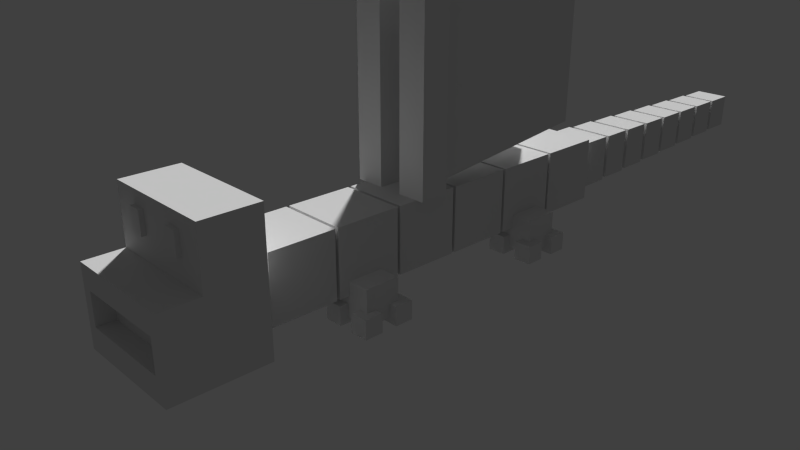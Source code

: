 # Source: mobpack_dragon_blender.blend  (saved by Blender 2.69.0; exported with 4.5.12 LTS)
import bpy
from mathutils import Matrix  # noqa: F401  (used for matrix-valued properties, if any)

bpy.ops.wm.read_factory_settings(use_empty=True)
scene = bpy.context.scene
scene.name = 'Scene'

# ---- collections
col_collection_1 = bpy.data.collections.new('Collection 1'); scene.collection.children.link(col_collection_1)
col_collection_2 = bpy.data.collections.new('Collection 2'); scene.collection.children.link(col_collection_2)

# ---- materials (node trees are filled in below, after node groups)
mat_material_002 = bpy.data.materials.new('Material.002')
mat_material_002.alpha_threshold = 0.0
mat_material_002.use_transparent_shadow = False
mat_material_002.roughness = 0.5
mat_material_002.line_color = (0.0, 0.0, 0.0, 1.0)
mat_material_001 = bpy.data.materials.new('Material.001')
mat_material_001.alpha_threshold = 0.0
mat_material_001.use_transparent_shadow = False
mat_material_001.roughness = 0.5
mat_material_001.line_color = (0.0, 0.0, 0.0, 1.0)

# ---- material node trees

# ---- world
world_world = bpy.data.worlds.new('World'); scene.world = world_world
world_world.color = (0.05088, 0.05088, 0.05088)
world_world.use_sun_shadow = False
world_world.sun_shadow_jitter_overblur = 0.0
world_world.cycles.sampling_method = 'MANUAL'
world_world.cycles.sample_map_resolution = 256

# ---- cameras
cam_camera = bpy.data.cameras.new('Camera')
cam_camera.clip_end = 100.0
cam_camera.lens = 35.0
cam_camera.sensor_width = 32.0
cam_camera.sensor_height = 18.0
cam_camera.ortho_scale = 7.314
cam_camera.dof.focus_distance = 0.0
cam_camera.dof.aperture_fstop = 128.0

# ---- meshes
me_cube_027 = bpy.data.meshes.new('Cube.027')
me_cube_027.from_pydata([(-1.0, -1.0, -1.0), (-1.0, 1.0, -1.0), (0.5228, 1.0, -1.0), (0.5228, -1.0, -1.0), (-1.0, -1.0, 1.0), (-1.0, 1.0, 1.0), (0.5228, 1.0, 1.0), (0.5228, -1.0, 1.0), (0.5228, 1.2, -1.2), (0.5228, -1.2, -1.2), (0.5228, 1.2, 1.2), (0.5228, -1.2, 1.2), (2.107, 1.2, -1.2), (2.107, -1.2, -1.2), (2.107, 1.2, 1.2), (2.107, -1.2, 1.2), (2.107, 0.96, -0.96), (2.107, -0.96, -0.96), (2.107, 0.96, 0.96), (2.107, -0.96, 0.96), (2.423, 0.96, -0.96), (2.423, -0.96, -0.96), (2.423, 0.96, 0.96), (2.423, -0.96, 0.96), (2.423, 1.152, -1.152), (2.423, -1.152, -1.152), (2.423, 1.152, 1.152), (2.423, -1.152, 1.152), (4.007, 1.152, -1.152), (4.007, -1.152, -1.152), (4.007, 1.152, 1.152), (4.007, -1.152, 1.152), (4.007, 0.9216, -0.9216), (4.007, -0.9216, -0.9216), (4.007, 0.9216, 0.9216), (4.007, -0.9216, 0.9216), (4.324, 0.9216, -0.9216), (4.324, -0.9216, -0.9216), (4.324, 0.9216, 0.9216), (4.324, -0.9216, 0.9216), (4.324, 1.106, -1.106), (4.324, -1.106, -1.106), (4.324, 1.106, 1.106), (4.324, -1.106, 1.106), (5.908, 1.106, -1.106), (5.908, -1.106, -1.106), (5.908, 1.106, 1.106), (5.908, -1.106, 1.106), (5.908, 0.8847, -0.8847), (5.908, -0.8847, -0.8847), (5.908, 0.8847, 0.8847), (5.908, -0.8847, 0.8847), (6.224, 0.8847, -0.8847), (6.224, -0.8847, -0.8847), (6.224, 0.8847, 0.8847), (6.224, -0.8847, 0.8847), (6.224, 1.062, -1.062), (6.224, -1.062, -1.062), (6.224, 1.062, 1.062), (6.224, -1.062, 1.062), (7.808, 1.062, -1.062), (7.808, -1.062, -1.062), (7.808, 1.062, 1.062), (7.808, -1.062, 1.062), (7.808, 0.8493, -0.8493), (7.808, -0.8493, -0.8493), (7.808, 0.8493, 0.8493), (7.808, -0.8493, 0.8493), (8.125, 0.8493, -0.8493), (8.125, -0.8493, -0.8493), (8.125, 0.8493, 0.8493), (8.125, -0.8493, 0.8493), (8.125, 1.019, -1.019), (8.125, -1.019, -1.019), (8.125, 1.019, 1.019), (8.125, -1.019, 1.019), (9.709, 1.019, -1.019), (9.709, -1.019, -1.019), (9.709, 1.019, 1.019), (9.709, -1.019, 1.019), (9.709, 0.8154, -0.8154), (9.709, -0.8154, -0.8154), (9.709, 0.8154, 0.8154), (9.709, -0.8154, 0.8154), (10.03, 0.8154, -0.8154), (10.03, -0.8154, -0.8154), (10.03, 0.8154, 0.8154), (10.03, -0.8154, 0.8154), (10.03, 0.9784, -0.9784), (10.03, -0.9784, -0.9784), (10.03, 0.9784, 0.9784), (10.03, -0.9784, 0.9784), (11.61, 0.9784, -0.9784), (11.61, -0.9784, -0.9784), (11.61, 0.9784, 0.9784), (11.61, -0.9784, 0.9784), (11.61, 0.7828, -0.7828), (11.61, -0.7828, -0.7828), (11.61, 0.7828, 0.7828), (11.61, -0.7828, 0.7828), (11.93, 0.7828, -0.7828), (11.93, -0.7828, -0.7828), (11.93, 0.7828, 0.7828), (11.93, -0.7828, 0.7828), (11.93, 0.9393, -0.9393), (11.93, -0.9393, -0.9393), (11.93, 0.9393, 0.9393), (11.93, -0.9393, 0.9393), (13.51, 0.9393, -0.9393), (13.51, -0.9393, -0.9393), (13.51, 0.9393, 0.9393), (13.51, -0.9393, 0.9393), (13.51, 0.7514, -0.7514), (13.51, -0.7514, -0.7514), (13.51, 0.7514, 0.7514), (13.51, -0.7514, 0.7514), (13.83, 0.7514, -0.7514), (13.83, -0.7514, -0.7514), (13.83, 0.7514, 0.7514), (13.83, -0.7514, 0.7514), (13.83, 0.9017, -0.9017), (13.83, -0.9017, -0.9017), (13.83, 0.9017, 0.9017), (13.83, -0.9017, 0.9017), (15.41, 0.9017, -0.9017), (15.41, -0.9017, -0.9017), (15.41, 0.9017, 0.9017), (15.41, -0.9017, 0.9017), (15.41, 0.7214, -0.7214), (15.41, -0.7214, -0.7214), (15.41, 0.7214, 0.7214), (15.41, -0.7214, 0.7214), (15.73, 0.7214, -0.7214), (15.73, -0.7214, -0.7214), (15.73, 0.7214, 0.7214), (15.73, -0.7214, 0.7214)], [], [(4, 5, 1, 0), (5, 6, 2, 1), (3, 2, 8, 9), (7, 4, 0, 3), (0, 1, 2, 3), (7, 6, 5, 4), (9, 8, 12, 13), (7, 3, 9, 11), (6, 7, 11, 10), (2, 6, 10, 8), (13, 12, 16, 17), (11, 9, 13, 15), (10, 11, 15, 14), (8, 10, 14, 12), (17, 16, 20, 21), (15, 13, 17, 19), (14, 15, 19, 18), (12, 14, 18, 16), (21, 20, 24, 25), (19, 17, 21, 23), (18, 19, 23, 22), (16, 18, 22, 20), (25, 24, 28, 29), (23, 21, 25, 27), (22, 23, 27, 26), (20, 22, 26, 24), (29, 28, 32, 33), (27, 25, 29, 31), (26, 27, 31, 30), (24, 26, 30, 28), (33, 32, 36, 37), (31, 29, 33, 35), (30, 31, 35, 34), (28, 30, 34, 32), (37, 36, 40, 41), (35, 33, 37, 39), (34, 35, 39, 38), (32, 34, 38, 36), (41, 40, 44, 45), (39, 37, 41, 43), (38, 39, 43, 42), (36, 38, 42, 40), (45, 44, 48, 49), (43, 41, 45, 47), (42, 43, 47, 46), (40, 42, 46, 44), (49, 48, 52, 53), (47, 45, 49, 51), (46, 47, 51, 50), (44, 46, 50, 48), (53, 52, 56, 57), (51, 49, 53, 55), (50, 51, 55, 54), (48, 50, 54, 52), (57, 56, 60, 61), (55, 53, 57, 59), (54, 55, 59, 58), (52, 54, 58, 56), (61, 60, 64, 65), (59, 57, 61, 63), (58, 59, 63, 62), (56, 58, 62, 60), (65, 64, 68, 69), (63, 61, 65, 67), (62, 63, 67, 66), (60, 62, 66, 64), (69, 68, 72, 73), (67, 65, 69, 71), (66, 67, 71, 70), (64, 66, 70, 68), (73, 72, 76, 77), (71, 69, 73, 75), (70, 71, 75, 74), (68, 70, 74, 72), (77, 76, 80, 81), (75, 73, 77, 79), (74, 75, 79, 78), (72, 74, 78, 76), (81, 80, 84, 85), (79, 77, 81, 83), (78, 79, 83, 82), (76, 78, 82, 80), (85, 84, 88, 89), (83, 81, 85, 87), (82, 83, 87, 86), (80, 82, 86, 84), (89, 88, 92, 93), (87, 85, 89, 91), (86, 87, 91, 90), (84, 86, 90, 88), (93, 92, 96, 97), (91, 89, 93, 95), (90, 91, 95, 94), (88, 90, 94, 92), (97, 96, 100, 101), (95, 93, 97, 99), (94, 95, 99, 98), (92, 94, 98, 96), (101, 100, 104, 105), (99, 97, 101, 103), (98, 99, 103, 102), (96, 98, 102, 100), (105, 104, 108, 109), (103, 101, 105, 107), (102, 103, 107, 106), (100, 102, 106, 104), (109, 108, 112, 113), (107, 105, 109, 111), (106, 107, 111, 110), (104, 106, 110, 108), (113, 112, 116, 117), (111, 109, 113, 115), (110, 111, 115, 114), (108, 110, 114, 112), (117, 116, 120, 121), (115, 113, 117, 119), (114, 115, 119, 118), (112, 114, 118, 116), (121, 120, 124, 125), (119, 117, 121, 123), (118, 119, 123, 122), (116, 118, 122, 120), (125, 124, 128, 129), (123, 121, 125, 127), (122, 123, 127, 126), (120, 122, 126, 124), (129, 128, 132, 133), (127, 125, 129, 131), (126, 127, 131, 130), (124, 126, 130, 128), (134, 135, 133, 132), (131, 129, 133, 135), (130, 131, 135, 134), (128, 130, 134, 132)])
_uv = me_cube_027.uv_layers.new(name='UVMap')
_uv.uv.foreach_set('vector', [0.3285, 0.01398, 0.363, 0.01398, 0.363, 0.04851, 0.3285, 0.04851, 0.4435, 0.2094, 0.4172, 0.2094, 0.4172, 0.1749, 0.4435, 0.1749, 0.4065, 0.233, 0.441, 0.233, 0.4445, 0.2365, 0.403, 0.2365, 0.515, 0.08009, 0.4887, 0.08009, 0.4887, 0.04557, 0.515, 0.04557, 0.4812, 0.08367, 0.5157, 0.08367, 0.5157, 0.11, 0.4812, 0.11, 0.4996, 0.1467, 0.4996, 0.1121, 0.5259, 0.1121, 0.5259, 0.1467, 0.3634, 0.05587, 0.4049, 0.05587, 0.4049, 0.08321, 0.3634, 0.08321, 0.544, 0.1168, 0.544, 0.08228, 0.5474, 0.07882, 0.5474, 0.1203, 0.4833, 0.2366, 0.4487, 0.2366, 0.4453, 0.2332, 0.4867, 0.2332, 0.5469, 0.1395, 0.5469, 0.174, 0.5434, 0.1774, 0.5434, 0.136, 0.4796, 0.2172, 0.521, 0.2172, 0.5169, 0.2214, 0.4838, 0.2214, 0.3634, 0.05541, 0.3634, 0.01398, 0.3908, 0.01398, 0.3908, 0.05541, 0.363, 0.04896, 0.363, 0.0904, 0.3356, 0.0904, 0.3356, 0.04896, 0.3634, 0.08367, 0.4049, 0.08367, 0.4049, 0.111, 0.3634, 0.111, 0.4104, 0.2099, 0.4435, 0.2099, 0.4435, 0.2154, 0.4104, 0.2154, 0.331, 0.1576, 0.331, 0.1162, 0.3352, 0.1203, 0.3352, 0.1535, 0.4771, 0.2209, 0.4357, 0.2209, 0.4398, 0.2167, 0.473, 0.2167, 0.4095, 0.1393, 0.4095, 0.1807, 0.4053, 0.1766, 0.4053, 0.1434, 0.5139, 0.2396, 0.5471, 0.2396, 0.5504, 0.2429, 0.5106, 0.2429, 0.3297, 0.1157, 0.3297, 0.08257, 0.3352, 0.08257, 0.3352, 0.1157, 0.4771, 0.2163, 0.444, 0.2163, 0.444, 0.2108, 0.4771, 0.2108, 0.3352, 0.04896, 0.3352, 0.08211, 0.3297, 0.08211, 0.3297, 0.04896, 0.3912, 0.01398, 0.431, 0.01398, 0.431, 0.04132, 0.3912, 0.04132, 0.5518, 0.2208, 0.5518, 0.1877, 0.5552, 0.1844, 0.5552, 0.2241, 0.5252, 0.04511, 0.492, 0.04511, 0.4887, 0.04179, 0.5285, 0.04179, 0.5553, 0.08691, 0.5553, 0.1201, 0.552, 0.1234, 0.552, 0.0836, 0.3306, 0.2238, 0.3703, 0.2238, 0.3663, 0.2278, 0.3345, 0.2278, 0.4053, 0.08321, 0.4053, 0.04344, 0.4327, 0.04344, 0.4327, 0.08321, 0.4451, 0.111, 0.4053, 0.111, 0.4053, 0.08367, 0.4451, 0.08367, 0.363, 0.09085, 0.363, 0.1306, 0.3356, 0.1306, 0.3356, 0.09085, 0.5074, 0.1784, 0.5392, 0.1784, 0.5392, 0.1839, 0.5074, 0.1839, 0.539, 0.1774, 0.539, 0.1377, 0.543, 0.1416, 0.543, 0.1735, 0.4445, 0.2266, 0.4047, 0.2266, 0.4087, 0.2226, 0.4405, 0.2226, 0.543, 0.1844, 0.543, 0.2241, 0.539, 0.2202, 0.539, 0.1883, 0.5138, 0.2434, 0.5456, 0.2434, 0.5488, 0.2466, 0.5106, 0.2466, 0.3701, 0.1989, 0.3701, 0.1671, 0.3755, 0.1671, 0.3755, 0.1989, 0.4771, 0.2268, 0.4453, 0.2268, 0.4453, 0.2213, 0.4771, 0.2213, 0.4157, 0.1393, 0.4157, 0.1711, 0.4102, 0.1711, 0.4102, 0.1393, 0.3667, 0.1115, 0.4049, 0.1115, 0.4049, 0.1388, 0.3667, 0.1388, 0.5556, 0.2194, 0.5556, 0.1875, 0.5588, 0.1844, 0.5588, 0.2225, 0.3656, 0.2459, 0.3337, 0.2459, 0.3306, 0.2427, 0.3687, 0.2427, 0.559, 0.08837, 0.559, 0.1202, 0.5558, 0.1234, 0.5558, 0.08519, 0.3306, 0.2325, 0.3687, 0.2325, 0.3649, 0.2363, 0.3344, 0.2363, 0.444, 0.1496, 0.444, 0.1115, 0.4713, 0.1115, 0.4713, 0.1496, 0.4605, 0.04344, 0.4605, 0.08162, 0.4331, 0.08162, 0.4331, 0.04344, 0.4053, 0.1115, 0.4435, 0.1115, 0.4435, 0.1388, 0.4053, 0.1388, 0.4796, 0.2218, 0.5102, 0.2218, 0.5102, 0.2273, 0.4796, 0.2273, 0.5434, 0.2225, 0.5434, 0.1844, 0.5473, 0.1882, 0.5473, 0.2187, 0.3687, 0.232, 0.3306, 0.232, 0.3344, 0.2282, 0.3649, 0.2282, 0.5471, 0.03852, 0.5471, 0.0767, 0.5433, 0.07288, 0.5433, 0.04233, 0.3678, 0.2463, 0.3984, 0.2463, 0.4014, 0.2494, 0.3648, 0.2494, 0.4102, 0.2021, 0.4102, 0.1715, 0.4157, 0.1715, 0.4157, 0.2021, 0.4352, 0.2222, 0.4047, 0.2222, 0.4047, 0.2167, 0.4352, 0.2167, 0.3696, 0.1671, 0.3696, 0.1976, 0.3642, 0.1976, 0.3642, 0.1671, 0.4315, 0.01398, 0.4681, 0.01398, 0.4681, 0.04132, 0.4315, 0.04132, 0.5592, 0.218, 0.5592, 0.1874, 0.5623, 0.1844, 0.5623, 0.221, 0.4366, 0.25, 0.4061, 0.25, 0.403, 0.247, 0.4397, 0.247, 0.5625, 0.08824, 0.5625, 0.1188, 0.5594, 0.1218, 0.5594, 0.08519, 0.403, 0.2369, 0.4397, 0.2369, 0.436, 0.2406, 0.4067, 0.2406, 0.3356, 0.1677, 0.3356, 0.1311, 0.363, 0.1311, 0.363, 0.1677, 0.4033, 0.1666, 0.3667, 0.1666, 0.3667, 0.1393, 0.4033, 0.1393, 0.4883, 0.04344, 0.4883, 0.08009, 0.4609, 0.08009, 0.4609, 0.04344, 0.4151, 0.2271, 0.4445, 0.2271, 0.4445, 0.2325, 0.4151, 0.2325, 0.5477, 0.221, 0.5477, 0.1844, 0.5514, 0.188, 0.5514, 0.2173, 0.4867, 0.2407, 0.4501, 0.2407, 0.4537, 0.2371, 0.4831, 0.2371, 0.5516, 0.0836, 0.5516, 0.1203, 0.5479, 0.1166, 0.5479, 0.08726, 0.3692, 0.2499, 0.3985, 0.2499, 0.4014, 0.2528, 0.3663, 0.2528, 0.4718, 0.2072, 0.4718, 0.1779, 0.4772, 0.1779, 0.4772, 0.2072, 0.4033, 0.2321, 0.374, 0.2321, 0.374, 0.2267, 0.4033, 0.2267, 0.4095, 0.1812, 0.4095, 0.2105, 0.404, 0.2105, 0.404, 0.1812, 0.4456, 0.08367, 0.4808, 0.08367, 0.4808, 0.111, 0.4456, 0.111, 0.5629, 0.1174, 0.5629, 0.08812, 0.5659, 0.08519, 0.5659, 0.1204, 0.3614, 0.2531, 0.3321, 0.2531, 0.3291, 0.2502, 0.3643, 0.2502, 0.5657, 0.1873, 0.5657, 0.2166, 0.5628, 0.2195, 0.5628, 0.1844, 0.4501, 0.2412, 0.4853, 0.2412, 0.4817, 0.2447, 0.4536, 0.2447, 0.4718, 0.1467, 0.4718, 0.1115, 0.4991, 0.1115, 0.4991, 0.1467, 0.4435, 0.1393, 0.4435, 0.1745, 0.4162, 0.1745, 0.4162, 0.1393, 0.444, 0.1501, 0.4792, 0.1501, 0.4792, 0.1774, 0.444, 0.1774, 0.4453, 0.2272, 0.4734, 0.2272, 0.4734, 0.2327, 0.4453, 0.2327, 0.5535, 0.07371, 0.5535, 0.03852, 0.557, 0.04204, 0.557, 0.07019, 0.5102, 0.2313, 0.475, 0.2313, 0.4785, 0.2278, 0.5066, 0.2278, 0.5568, 0.124, 0.5568, 0.1592, 0.5533, 0.1557, 0.5533, 0.1275, 0.5134, 0.2507, 0.5416, 0.2507, 0.5444, 0.2535, 0.5106, 0.2535, 0.5263, 0.1403, 0.5263, 0.1121, 0.5318, 0.1121, 0.5318, 0.1403, 0.5388, 0.2332, 0.5106, 0.2332, 0.5106, 0.2278, 0.5388, 0.2278, 0.5377, 0.1121, 0.5377, 0.1403, 0.5322, 0.1403, 0.5322, 0.1121, 0.4686, 0.01398, 0.5024, 0.01398, 0.5024, 0.04132, 0.4686, 0.04132, 0.5661, 0.2153, 0.5661, 0.1872, 0.569, 0.1844, 0.569, 0.2181, 0.481, 0.2555, 0.4529, 0.2555, 0.4501, 0.2527, 0.4839, 0.2527, 0.5678, 0.04139, 0.5678, 0.06954, 0.565, 0.07236, 0.565, 0.03857, 0.4501, 0.2452, 0.4839, 0.2452, 0.4805, 0.2486, 0.4534, 0.2486, 0.4796, 0.1839, 0.4796, 0.1501, 0.507, 0.1501, 0.507, 0.1839, 0.4033, 0.1671, 0.4033, 0.2008, 0.376, 0.2008, 0.376, 0.1671, 0.3292, 0.1682, 0.363, 0.1682, 0.363, 0.1955, 0.3292, 0.1955, 0.5106, 0.2218, 0.5376, 0.2218, 0.5376, 0.2273, 0.5106, 0.2273, 0.5574, 0.07371, 0.5574, 0.03992, 0.5608, 0.0433, 0.5608, 0.07033, 0.3643, 0.2497, 0.3306, 0.2497, 0.3339, 0.2463, 0.361, 0.2463, 0.5606, 0.1254, 0.5606, 0.1592, 0.5573, 0.1558, 0.5573, 0.1288, 0.369, 0.2532, 0.396, 0.2532, 0.3987, 0.2559, 0.3663, 0.2559, 0.5474, 0.1774, 0.5474, 0.1504, 0.5528, 0.1504, 0.5528, 0.1774, 0.401, 0.2381, 0.374, 0.2381, 0.374, 0.2326, 0.401, 0.2326, 0.5412, 0.0143, 0.5412, 0.04132, 0.5357, 0.04132, 0.5357, 0.0143, 0.3306, 0.196, 0.363, 0.196, 0.363, 0.2233, 0.3306, 0.2233, 0.3635, 0.1412, 0.3635, 0.1142, 0.3662, 0.1115, 0.3662, 0.1439, 0.3589, 0.2563, 0.3318, 0.2563, 0.3291, 0.2536, 0.3616, 0.2536, 0.5623, 0.2242, 0.5623, 0.2512, 0.5596, 0.2539, 0.5596, 0.2215, 0.5106, 0.247, 0.5431, 0.247, 0.5398, 0.2503, 0.5139, 0.2503, 0.4796, 0.2168, 0.4796, 0.1844, 0.507, 0.1844, 0.507, 0.2168, 0.5353, 0.04132, 0.5028, 0.04132, 0.5028, 0.01398, 0.5353, 0.01398, 0.4713, 0.1779, 0.4713, 0.2103, 0.444, 0.2103, 0.444, 0.1779, 0.5106, 0.2337, 0.5366, 0.2337, 0.5366, 0.2392, 0.5106, 0.2392, 0.5611, 0.1592, 0.5611, 0.1268, 0.5643, 0.13, 0.5643, 0.156, 0.4825, 0.2523, 0.4501, 0.2523, 0.4533, 0.249, 0.4793, 0.249, 0.5645, 0.03992, 0.5645, 0.07236, 0.5613, 0.06911, 0.5613, 0.04317, 0.4635, 0.08055, 0.4895, 0.08055, 0.4921, 0.08314, 0.4609, 0.08314, 0.5475, 0.06446, 0.5475, 0.03852, 0.553, 0.03852, 0.553, 0.06446, 0.3687, 0.2422, 0.3428, 0.2422, 0.3428, 0.2368, 0.3687, 0.2368, 0.5528, 0.124, 0.5528, 0.15, 0.5474, 0.15, 0.5474, 0.124, 0.5074, 0.1844, 0.5385, 0.1844, 0.5385, 0.2117, 0.5074, 0.2117, 0.5562, 0.2515, 0.5562, 0.2256, 0.5588, 0.223, 0.5588, 0.2541, 0.5682, 0.1839, 0.5423, 0.1839, 0.5397, 0.1813, 0.5708, 0.1813, 0.5689, 0.2226, 0.5689, 0.2485, 0.5663, 0.2511, 0.5663, 0.22, 0.403, 0.2505, 0.4342, 0.2505, 0.431, 0.2536, 0.4061, 0.2536, 0.5155, 0.0767, 0.5155, 0.04557, 0.5428, 0.04557, 0.5428, 0.0767, 0.5386, 0.1774, 0.5074, 0.1774, 0.5074, 0.1501, 0.5386, 0.1501, 0.5435, 0.07882, 0.5435, 0.11, 0.5162, 0.11, 0.5162, 0.07882, 0.403, 0.241, 0.4279, 0.241, 0.4279, 0.2465, 0.403, 0.2465, 0.5648, 0.1592, 0.5648, 0.1281, 0.5679, 0.1312, 0.5679, 0.1561, 0.5385, 0.2153, 0.5074, 0.2153, 0.5105, 0.2122, 0.5354, 0.2122, 0.5659, 0.22, 0.5659, 0.2511, 0.5628, 0.248, 0.5628, 0.2231, 0.4033, 0.2262, 0.3784, 0.2262, 0.3784, 0.2013, 0.4033, 0.2013, 0.3725, 0.2262, 0.3725, 0.2013, 0.378, 0.2013, 0.378, 0.2262, 0.401, 0.244, 0.3761, 0.244, 0.3761, 0.2385, 0.401, 0.2385, 0.3696, 0.1981, 0.3696, 0.223, 0.3642, 0.223, 0.3642, 0.1981])
me_cube_027.materials.append(mat_material_002)
me_cube_027.use_remesh_preserve_volume = False
me_cube_027.use_remesh_preserve_attributes = False
me_cube_027.use_mirror_vertex_groups = False
me_cube_027.update()
me_cube_026 = bpy.data.meshes.new('Cube.026')
me_cube_026.from_pydata([(4.704, -1.0, -1.0), (4.704, 1.0, -1.0), (2.704, 1.0, -1.0), (2.704, -1.0, -1.0), (4.704, -1.0, 1.0), (4.704, 1.0, 1.0), (2.704, 1.0, 1.0), (2.704, -1.0, 1.0), (4.704, -4.585, -1.0), (4.704, -2.585, -1.0), (2.704, -2.585, -1.0), (2.704, -4.585, -1.0), (4.704, -4.585, 1.0), (4.704, -2.585, 1.0), (2.704, -2.585, 1.0), (2.704, -4.585, 1.0), (-1.0, -4.585, -1.0), (-1.0, -2.585, -1.0), (1.0, -2.585, -1.0), (1.0, -4.585, -1.0), (-1.0, -4.585, 1.0), (-1.0, -2.585, 1.0), (1.0, -2.585, 1.0), (1.0, -4.585, 1.0), (-1.0, -1.0, -1.0), (-1.0, 1.0, -1.0), (1.0, 1.0, -1.0), (1.0, -1.0, -1.0), (-1.0, -1.0, 1.0), (-1.0, 1.0, 1.0), (1.0, 1.0, 1.0), (1.0, -1.0, 1.0), (-0.07558, -3.686, -0.4435), (3.779, -3.686, -0.4435), (-0.07558, -3.686, 3.411), (-0.07558, 0.1691, 3.411), (3.779, 0.1691, 3.411), (3.779, -3.686, 3.411), (-0.07558, 0.1691, -0.4435), (3.779, 0.1691, -0.4435)], [], [(4, 5, 1, 0), (5, 6, 2, 1), (6, 7, 3, 2), (7, 4, 0, 3), (0, 1, 2, 3), (7, 6, 5, 4), (12, 13, 9, 8), (13, 14, 10, 9), (14, 15, 11, 10), (15, 12, 8, 11), (8, 9, 10, 11), (15, 14, 13, 12), (20, 21, 17, 16), (21, 22, 18, 17), (22, 23, 19, 18), (23, 20, 16, 19), (16, 17, 18, 19), (23, 22, 21, 20), (28, 29, 25, 24), (29, 30, 26, 25), (30, 31, 27, 26), (31, 28, 24, 27), (24, 25, 26, 27), (31, 30, 29, 28), (37, 34, 32, 33), (37, 36, 35, 34), (34, 35, 38, 32), (35, 36, 39, 38), (36, 37, 33, 39), (32, 38, 39, 33)])
_uv = me_cube_026.uv_layers.new(name='UVMap')
_uv.uv.foreach_set('vector', [0.5588, 0.5579, 0.5842, 0.5579, 0.5842, 0.5832, 0.5588, 0.5832, 0.5607, 0.6577, 0.5353, 0.6577, 0.5353, 0.6323, 0.5607, 0.6323, 0.5607, 0.6832, 0.5353, 0.6832, 0.5353, 0.6579, 0.5607, 0.6579, 0.4353, 0.6577, 0.4353, 0.6323, 0.4607, 0.6323, 0.4607, 0.6577, 0.5097, 0.6323, 0.5097, 0.6577, 0.4843, 0.6577, 0.4843, 0.6323, 0.4353, 0.6832, 0.4353, 0.6579, 0.4607, 0.6579, 0.4607, 0.6832, 0.5352, 0.7087, 0.5098, 0.7087, 0.5098, 0.6834, 0.5352, 0.6834, 0.4117, 0.7342, 0.3864, 0.7342, 0.3864, 0.7089, 0.4117, 0.7089, 0.5352, 0.7342, 0.5098, 0.7342, 0.5098, 0.7089, 0.5352, 0.7089, 0.5588, 0.6087, 0.5588, 0.5834, 0.5842, 0.5834, 0.5842, 0.6087, 0.5862, 0.6323, 0.5862, 0.6577, 0.5609, 0.6577, 0.5609, 0.6323, 0.4843, 0.7342, 0.4843, 0.7089, 0.5097, 0.7089, 0.5097, 0.7342, 0.5607, 0.7087, 0.5353, 0.7087, 0.5353, 0.6834, 0.5607, 0.6834, 0.3864, 0.6832, 0.3864, 0.6579, 0.4117, 0.6579, 0.4117, 0.6832, 0.5352, 0.6577, 0.5098, 0.6577, 0.5098, 0.6323, 0.5352, 0.6323, 0.4862, 0.7087, 0.4609, 0.7087, 0.4609, 0.6834, 0.4862, 0.6834, 0.3864, 0.6577, 0.3864, 0.6323, 0.4117, 0.6323, 0.4117, 0.6577, 0.5097, 0.6579, 0.5097, 0.6832, 0.4843, 0.6832, 0.4843, 0.6579, 0.4353, 0.7087, 0.4353, 0.6834, 0.4607, 0.6834, 0.4607, 0.7087, 0.5098, 0.6832, 0.5098, 0.6579, 0.5352, 0.6579, 0.5352, 0.6832, 0.5586, 0.5832, 0.5333, 0.5832, 0.5333, 0.5579, 0.5586, 0.5579, 0.5586, 0.6087, 0.5333, 0.6087, 0.5333, 0.5834, 0.5586, 0.5834, 0.4119, 0.7342, 0.4119, 0.7089, 0.4372, 0.7089, 0.4372, 0.7342, 0.4117, 0.6834, 0.4117, 0.7087, 0.3864, 0.7087, 0.3864, 0.6834, 0.4842, 0.5832, 0.4353, 0.5832, 0.4353, 0.5344, 0.4842, 0.5344, 0.4353, 0.5834, 0.4842, 0.5834, 0.4842, 0.6322, 0.4353, 0.6322, 0.3864, 0.5832, 0.3864, 0.5344, 0.4352, 0.5344, 0.4352, 0.5832, 0.3864, 0.6322, 0.3864, 0.5834, 0.4352, 0.5834, 0.4352, 0.6322, 0.5331, 0.6322, 0.4843, 0.6322, 0.4843, 0.5834, 0.5331, 0.5834, 0.4843, 0.5344, 0.5331, 0.5344, 0.5331, 0.5832, 0.4843, 0.5832])
me_cube_026.materials.append(mat_material_002)
me_cube_026.use_remesh_preserve_volume = False
me_cube_026.use_remesh_preserve_attributes = False
me_cube_026.use_mirror_vertex_groups = False
me_cube_026.update()
me_cube_025 = bpy.data.meshes.new('Cube.025')
me_cube_025.from_pydata([(4.704, -1.0, -1.0), (4.704, 1.0, -1.0), (2.704, 1.0, -1.0), (2.704, -1.0, -1.0), (4.704, -1.0, 1.0), (4.704, 1.0, 1.0), (2.704, 1.0, 1.0), (2.704, -1.0, 1.0), (4.704, -4.585, -1.0), (4.704, -2.585, -1.0), (2.704, -2.585, -1.0), (2.704, -4.585, -1.0), (4.704, -4.585, 1.0), (4.704, -2.585, 1.0), (2.704, -2.585, 1.0), (2.704, -4.585, 1.0), (-1.0, -4.585, -1.0), (-1.0, -2.585, -1.0), (1.0, -2.585, -1.0), (1.0, -4.585, -1.0), (-1.0, -4.585, 1.0), (-1.0, -2.585, 1.0), (1.0, -2.585, 1.0), (1.0, -4.585, 1.0), (-1.0, -1.0, -1.0), (-1.0, 1.0, -1.0), (1.0, 1.0, -1.0), (1.0, -1.0, -1.0), (-1.0, -1.0, 1.0), (-1.0, 1.0, 1.0), (1.0, 1.0, 1.0), (1.0, -1.0, 1.0), (-0.07558, -3.686, -0.4435), (3.779, -3.686, -0.4435), (-0.07558, -3.686, 3.411), (-0.07558, 0.1691, 3.411), (3.779, 0.1691, 3.411), (3.779, -3.686, 3.411), (-0.07558, 0.1691, -0.4435), (3.779, 0.1691, -0.4435)], [], [(4, 5, 1, 0), (5, 6, 2, 1), (6, 7, 3, 2), (7, 4, 0, 3), (0, 1, 2, 3), (7, 6, 5, 4), (12, 13, 9, 8), (13, 14, 10, 9), (14, 15, 11, 10), (15, 12, 8, 11), (8, 9, 10, 11), (15, 14, 13, 12), (20, 21, 17, 16), (21, 22, 18, 17), (22, 23, 19, 18), (23, 20, 16, 19), (16, 17, 18, 19), (23, 22, 21, 20), (28, 29, 25, 24), (29, 30, 26, 25), (30, 31, 27, 26), (31, 28, 24, 27), (24, 25, 26, 27), (31, 30, 29, 28), (37, 34, 32, 33), (37, 36, 35, 34), (34, 35, 38, 32), (35, 36, 39, 38), (36, 37, 33, 39), (32, 38, 39, 33)])
_uv = me_cube_025.uv_layers.new(name='UVMap')
_uv.uv.foreach_set('vector', [0.9342, 0.5685, 0.9595, 0.5685, 0.9595, 0.5939, 0.9342, 0.5939, 0.936, 0.6683, 0.9107, 0.6683, 0.9107, 0.643, 0.936, 0.643, 0.936, 0.6939, 0.9107, 0.6939, 0.9107, 0.6685, 0.936, 0.6685, 0.8107, 0.6683, 0.8107, 0.643, 0.836, 0.643, 0.836, 0.6683, 0.885, 0.643, 0.885, 0.6683, 0.8597, 0.6683, 0.8597, 0.643, 0.8107, 0.6939, 0.8107, 0.6685, 0.836, 0.6685, 0.836, 0.6939, 0.9105, 0.7194, 0.8852, 0.7194, 0.8852, 0.694, 0.9105, 0.694, 0.787, 0.7449, 0.7617, 0.7449, 0.7617, 0.7195, 0.787, 0.7195, 0.9105, 0.7449, 0.8852, 0.7449, 0.8852, 0.7195, 0.9105, 0.7195, 0.9342, 0.6194, 0.9342, 0.594, 0.9595, 0.594, 0.9595, 0.6194, 0.9615, 0.643, 0.9615, 0.6683, 0.9362, 0.6683, 0.9362, 0.643, 0.8597, 0.7449, 0.8597, 0.7195, 0.885, 0.7195, 0.885, 0.7449, 0.936, 0.7194, 0.9107, 0.7194, 0.9107, 0.694, 0.936, 0.694, 0.7617, 0.6939, 0.7617, 0.6685, 0.787, 0.6685, 0.787, 0.6939, 0.9105, 0.6683, 0.8852, 0.6683, 0.8852, 0.643, 0.9105, 0.643, 0.8615, 0.7194, 0.8362, 0.7194, 0.8362, 0.694, 0.8615, 0.694, 0.7617, 0.6683, 0.7617, 0.643, 0.787, 0.643, 0.787, 0.6683, 0.885, 0.6685, 0.885, 0.6939, 0.8597, 0.6939, 0.8597, 0.6685, 0.8107, 0.7194, 0.8107, 0.694, 0.836, 0.694, 0.836, 0.7194, 0.8852, 0.6939, 0.8852, 0.6685, 0.9105, 0.6685, 0.9105, 0.6939, 0.934, 0.5939, 0.9087, 0.5939, 0.9087, 0.5685, 0.934, 0.5685, 0.934, 0.6194, 0.9087, 0.6194, 0.9087, 0.594, 0.934, 0.594, 0.7872, 0.7449, 0.7872, 0.7195, 0.8126, 0.7195, 0.8126, 0.7449, 0.787, 0.694, 0.787, 0.7194, 0.7617, 0.7194, 0.7617, 0.694, 0.8595, 0.5939, 0.8107, 0.5939, 0.8107, 0.5451, 0.8595, 0.5451, 0.8107, 0.594, 0.8595, 0.594, 0.8595, 0.6428, 0.8107, 0.6428, 0.7617, 0.5939, 0.7617, 0.5451, 0.8105, 0.5451, 0.8105, 0.5939, 0.7617, 0.6428, 0.7617, 0.594, 0.8105, 0.594, 0.8105, 0.6428, 0.9085, 0.6428, 0.8597, 0.6428, 0.8597, 0.594, 0.9085, 0.594, 0.8597, 0.5451, 0.9085, 0.5451, 0.9085, 0.5939, 0.8597, 0.5939])
me_cube_025.materials.append(mat_material_002)
me_cube_025.use_remesh_preserve_volume = False
me_cube_025.use_remesh_preserve_attributes = False
me_cube_025.use_mirror_vertex_groups = False
me_cube_025.update()
me_cube_024 = bpy.data.meshes.new('Cube.024')
me_cube_024.from_pydata([(4.704, -1.0, -1.0), (4.704, 1.0, -1.0), (2.704, 1.0, -1.0), (2.704, -1.0, -1.0), (4.704, -1.0, 1.0), (4.704, 1.0, 1.0), (2.704, 1.0, 1.0), (2.704, -1.0, 1.0), (4.704, -4.585, -1.0), (4.704, -2.585, -1.0), (2.704, -2.585, -1.0), (2.704, -4.585, -1.0), (4.704, -4.585, 1.0), (4.704, -2.585, 1.0), (2.704, -2.585, 1.0), (2.704, -4.585, 1.0), (-1.0, -4.585, -1.0), (-1.0, -2.585, -1.0), (1.0, -2.585, -1.0), (1.0, -4.585, -1.0), (-1.0, -4.585, 1.0), (-1.0, -2.585, 1.0), (1.0, -2.585, 1.0), (1.0, -4.585, 1.0), (-1.0, -1.0, -1.0), (-1.0, 1.0, -1.0), (1.0, 1.0, -1.0), (1.0, -1.0, -1.0), (-1.0, -1.0, 1.0), (-1.0, 1.0, 1.0), (1.0, 1.0, 1.0), (1.0, -1.0, 1.0), (-0.07558, -3.686, -0.4435), (3.779, -3.686, -0.4435), (-0.07558, -3.686, 3.411), (-0.07558, 0.1691, 3.411), (3.779, 0.1691, 3.411), (3.779, -3.686, 3.411), (-0.07558, 0.1691, -0.4435), (3.779, 0.1691, -0.4435)], [], [(4, 5, 1, 0), (5, 6, 2, 1), (6, 7, 3, 2), (7, 4, 0, 3), (0, 1, 2, 3), (7, 6, 5, 4), (12, 13, 9, 8), (13, 14, 10, 9), (14, 15, 11, 10), (15, 12, 8, 11), (8, 9, 10, 11), (15, 14, 13, 12), (20, 21, 17, 16), (21, 22, 18, 17), (22, 23, 19, 18), (23, 20, 16, 19), (16, 17, 18, 19), (23, 22, 21, 20), (28, 29, 25, 24), (29, 30, 26, 25), (30, 31, 27, 26), (31, 28, 24, 27), (24, 25, 26, 27), (31, 30, 29, 28), (37, 34, 32, 33), (37, 36, 35, 34), (34, 35, 38, 32), (35, 36, 39, 38), (36, 37, 33, 39), (32, 38, 39, 33)])
_uv = me_cube_024.uv_layers.new(name='UVMap')
_uv.uv.foreach_set('vector', [0.9449, 0.7959, 0.9702, 0.7959, 0.9702, 0.8212, 0.9449, 0.8212, 0.9467, 0.8957, 0.9214, 0.8957, 0.9214, 0.8704, 0.9467, 0.8704, 0.9467, 0.9212, 0.9214, 0.9212, 0.9214, 0.8959, 0.9467, 0.8959, 0.8214, 0.8957, 0.8214, 0.8704, 0.8467, 0.8704, 0.8467, 0.8957, 0.8957, 0.8704, 0.8957, 0.8957, 0.8704, 0.8957, 0.8704, 0.8704, 0.8214, 0.9212, 0.8214, 0.8959, 0.8467, 0.8959, 0.8467, 0.9212, 0.9212, 0.9467, 0.8959, 0.9467, 0.8959, 0.9214, 0.9212, 0.9214, 0.7977, 0.9722, 0.7724, 0.9722, 0.7724, 0.9469, 0.7977, 0.9469, 0.9212, 0.9722, 0.8959, 0.9722, 0.8959, 0.9469, 0.9212, 0.9469, 0.9449, 0.8467, 0.9449, 0.8214, 0.9702, 0.8214, 0.9702, 0.8467, 0.9722, 0.8704, 0.9722, 0.8957, 0.9469, 0.8957, 0.9469, 0.8704, 0.8704, 0.9722, 0.8704, 0.9469, 0.8957, 0.9469, 0.8957, 0.9722, 0.9467, 0.9467, 0.9214, 0.9467, 0.9214, 0.9214, 0.9467, 0.9214, 0.7724, 0.9212, 0.7724, 0.8959, 0.7977, 0.8959, 0.7977, 0.9212, 0.9212, 0.8957, 0.8959, 0.8957, 0.8959, 0.8704, 0.9212, 0.8704, 0.8722, 0.9467, 0.8469, 0.9467, 0.8469, 0.9214, 0.8722, 0.9214, 0.7724, 0.8957, 0.7724, 0.8704, 0.7977, 0.8704, 0.7977, 0.8957, 0.8957, 0.8959, 0.8957, 0.9212, 0.8704, 0.9212, 0.8704, 0.8959, 0.8214, 0.9467, 0.8214, 0.9214, 0.8467, 0.9214, 0.8467, 0.9467, 0.8959, 0.9212, 0.8959, 0.8959, 0.9212, 0.8959, 0.9212, 0.9212, 0.9447, 0.8212, 0.9194, 0.8212, 0.9194, 0.7959, 0.9447, 0.7959, 0.9447, 0.8467, 0.9194, 0.8467, 0.9194, 0.8214, 0.9447, 0.8214, 0.7979, 0.9722, 0.7979, 0.9469, 0.8232, 0.9469, 0.8232, 0.9722, 0.7977, 0.9214, 0.7977, 0.9467, 0.7724, 0.9467, 0.7724, 0.9214, 0.8702, 0.8212, 0.8214, 0.8212, 0.8214, 0.7724, 0.8702, 0.7724, 0.8214, 0.8214, 0.8702, 0.8214, 0.8702, 0.8702, 0.8214, 0.8702, 0.7724, 0.8212, 0.7724, 0.7724, 0.8212, 0.7724, 0.8212, 0.8212, 0.7724, 0.8702, 0.7724, 0.8214, 0.8212, 0.8214, 0.8212, 0.8702, 0.9192, 0.8702, 0.8704, 0.8702, 0.8704, 0.8214, 0.9192, 0.8214, 0.8704, 0.7724, 0.9192, 0.7724, 0.9192, 0.8212, 0.8704, 0.8212])
me_cube_024.materials.append(mat_material_002)
me_cube_024.use_remesh_preserve_volume = False
me_cube_024.use_remesh_preserve_attributes = False
me_cube_024.use_mirror_vertex_groups = False
me_cube_024.update()
me_cube = bpy.data.meshes.new('Cube')
me_cube.from_pydata([(4.704, -1.0, -1.0), (4.704, 1.0, -1.0), (2.704, 1.0, -1.0), (2.704, -1.0, -1.0), (4.704, -1.0, 1.0), (4.704, 1.0, 1.0), (2.704, 1.0, 1.0), (2.704, -1.0, 1.0), (4.704, -4.585, -1.0), (4.704, -2.585, -1.0), (2.704, -2.585, -1.0), (2.704, -4.585, -1.0), (4.704, -4.585, 1.0), (4.704, -2.585, 1.0), (2.704, -2.585, 1.0), (2.704, -4.585, 1.0), (-1.0, -4.585, -1.0), (-1.0, -2.585, -1.0), (1.0, -2.585, -1.0), (1.0, -4.585, -1.0), (-1.0, -4.585, 1.0), (-1.0, -2.585, 1.0), (1.0, -2.585, 1.0), (1.0, -4.585, 1.0), (-1.0, -1.0, -1.0), (-1.0, 1.0, -1.0), (1.0, 1.0, -1.0), (1.0, -1.0, -1.0), (-1.0, -1.0, 1.0), (-1.0, 1.0, 1.0), (1.0, 1.0, 1.0), (1.0, -1.0, 1.0), (-0.07558, -3.686, -0.4435), (3.779, -3.686, -0.4435), (-0.07558, -3.686, 3.411), (-0.07558, 0.1691, 3.411), (3.779, 0.1691, 3.411), (3.779, -3.686, 3.411), (-0.07558, 0.1691, -0.4435), (3.779, 0.1691, -0.4435)], [], [(4, 5, 1, 0), (5, 6, 2, 1), (6, 7, 3, 2), (7, 4, 0, 3), (0, 1, 2, 3), (7, 6, 5, 4), (12, 13, 9, 8), (13, 14, 10, 9), (14, 15, 11, 10), (15, 12, 8, 11), (8, 9, 10, 11), (15, 14, 13, 12), (20, 21, 17, 16), (21, 22, 18, 17), (22, 23, 19, 18), (23, 20, 16, 19), (16, 17, 18, 19), (23, 22, 21, 20), (28, 29, 25, 24), (29, 30, 26, 25), (30, 31, 27, 26), (31, 28, 24, 27), (24, 25, 26, 27), (31, 30, 29, 28), (37, 34, 32, 33), (37, 36, 35, 34), (34, 35, 38, 32), (35, 36, 39, 38), (36, 37, 33, 39), (32, 38, 39, 33)])
_uv = me_cube.uv_layers.new(name='UVMap')
_uv.uv.foreach_set('vector', [0.571, 0.7959, 0.5964, 0.7959, 0.5964, 0.8212, 0.571, 0.8212, 0.5729, 0.8957, 0.5476, 0.8957, 0.5476, 0.8704, 0.5729, 0.8704, 0.5729, 0.9212, 0.5476, 0.9212, 0.5476, 0.8959, 0.5729, 0.8959, 0.4476, 0.8957, 0.4476, 0.8704, 0.4729, 0.8704, 0.4729, 0.8957, 0.5219, 0.8704, 0.5219, 0.8957, 0.4965, 0.8957, 0.4965, 0.8704, 0.4476, 0.9212, 0.4476, 0.8959, 0.4729, 0.8959, 0.4729, 0.9212, 0.5474, 0.9467, 0.522, 0.9467, 0.522, 0.9214, 0.5474, 0.9214, 0.4239, 0.9722, 0.3986, 0.9722, 0.3986, 0.9469, 0.4239, 0.9469, 0.5474, 0.9722, 0.522, 0.9722, 0.522, 0.9469, 0.5474, 0.9469, 0.571, 0.8467, 0.571, 0.8214, 0.5964, 0.8214, 0.5964, 0.8467, 0.5984, 0.8704, 0.5984, 0.8957, 0.5731, 0.8957, 0.5731, 0.8704, 0.4965, 0.9722, 0.4965, 0.9469, 0.5219, 0.9469, 0.5219, 0.9722, 0.5729, 0.9467, 0.5476, 0.9467, 0.5476, 0.9214, 0.5729, 0.9214, 0.3986, 0.9212, 0.3986, 0.8959, 0.4239, 0.8959, 0.4239, 0.9212, 0.5474, 0.8957, 0.522, 0.8957, 0.522, 0.8704, 0.5474, 0.8704, 0.4984, 0.9467, 0.4731, 0.9467, 0.4731, 0.9214, 0.4984, 0.9214, 0.3986, 0.8957, 0.3986, 0.8704, 0.4239, 0.8704, 0.4239, 0.8957, 0.5219, 0.8959, 0.5219, 0.9212, 0.4965, 0.9212, 0.4965, 0.8959, 0.4476, 0.9467, 0.4476, 0.9214, 0.4729, 0.9214, 0.4729, 0.9467, 0.522, 0.9212, 0.522, 0.8959, 0.5474, 0.8959, 0.5474, 0.9212, 0.5709, 0.8212, 0.5455, 0.8212, 0.5455, 0.7959, 0.5709, 0.7959, 0.5709, 0.8467, 0.5455, 0.8467, 0.5455, 0.8214, 0.5709, 0.8214, 0.4241, 0.9722, 0.4241, 0.9469, 0.4494, 0.9469, 0.4494, 0.9722, 0.4239, 0.9214, 0.4239, 0.9467, 0.3986, 0.9467, 0.3986, 0.9214, 0.4964, 0.8212, 0.4476, 0.8212, 0.4476, 0.7724, 0.4964, 0.7724, 0.4476, 0.8214, 0.4964, 0.8214, 0.4964, 0.8702, 0.4476, 0.8702, 0.3986, 0.8212, 0.3986, 0.7724, 0.4474, 0.7724, 0.4474, 0.8212, 0.3986, 0.8702, 0.3986, 0.8214, 0.4474, 0.8214, 0.4474, 0.8702, 0.5453, 0.8702, 0.4965, 0.8702, 0.4965, 0.8214, 0.5453, 0.8214, 0.4965, 0.7724, 0.5453, 0.7724, 0.5453, 0.8212, 0.4965, 0.8212])
me_cube.materials.append(mat_material_002)
me_cube.use_remesh_preserve_volume = False
me_cube.use_remesh_preserve_attributes = False
me_cube.use_mirror_vertex_groups = False
me_cube.update()
me_cube_000 = bpy.data.meshes.new('Cube.000')
me_cube_000.from_pydata([(0.4452, 0.4452, -2.512e-07), (-0.4452, 0.4452, 3.892e-08), (-0.4452, -0.4452, 3.892e-08), (0.4452, -0.4452, -2.512e-07), (0.4452, 0.4452, 4.089), (-0.4452, 0.4452, 4.089), (-0.4452, -0.4452, 4.089), (0.4452, -0.4452, 4.089), (0.4452, 0.4452, 7.963), (-0.4452, 0.4452, 7.963), (-0.4452, -0.4452, 7.963), (0.4452, -0.4452, 7.963), (-0.2328, -0.4452, 0.326), (0.2328, -0.4452, 0.326), (-0.2328, -0.4452, 4.089), (0.2328, -0.4452, 4.089), (-0.2328, -0.4452, 7.963), (0.2328, -0.4452, 7.963), (-0.2328, -5.874, 0.917), (0.2328, -5.874, 0.917), (-0.2328, -5.874, 4.089), (0.2328, -5.874, 4.089), (-0.2328, -5.874, 7.963), (0.2328, -5.874, 7.963), (0.4452, 0.4452, 2.044), (-0.4452, 0.4452, 2.044), (-0.4452, -0.4452, 2.044), (0.4452, -0.4452, 2.044), (-0.2328, -0.4452, 2.044), (0.2328, -0.4452, 2.044), (-0.2328, -5.874, 2.044), (0.2328, -5.874, 2.044)], [], [(24, 25, 1, 0), (25, 26, 2, 1), (11, 7, 15, 17), (27, 24, 0, 3), (0, 1, 2, 3), (4, 7, 11, 8), (11, 10, 9, 8), (6, 10, 16, 14), (6, 5, 9, 10), (5, 4, 8, 9), (17, 15, 21, 23), (14, 16, 22, 20), (10, 11, 17, 16), (3, 2, 12, 13), (27, 3, 13, 29), (26, 6, 14, 28), (30, 31, 19, 18), (21, 20, 22, 23), (16, 17, 23, 22), (13, 12, 18, 19), (29, 13, 19, 31), (28, 14, 20, 30), (4, 5, 25, 24), (5, 6, 26, 25), (7, 4, 24, 27), (7, 27, 29, 15), (2, 26, 28, 12), (20, 21, 31, 30), (15, 29, 31, 21), (12, 28, 30, 18)])
_uv = me_cube_000.uv_layers.new(name='UVMap')
_uv.uv.foreach_set('vector', [0.5518, 0.4116, 0.5329, 0.4116, 0.5329, 0.3682, 0.5518, 0.3682, 0.5901, 0.4116, 0.5712, 0.4116, 0.5712, 0.3682, 0.5901, 0.3682, 0.6012, 0.5352, 0.6012, 0.4529, 0.6057, 0.4529, 0.6057, 0.5352, 0.5518, 0.3679, 0.5329, 0.3679, 0.5329, 0.3245, 0.5518, 0.3245, 0.4953, 0.4966, 0.5142, 0.4966, 0.5142, 0.5155, 0.4953, 0.5155, 0.4946, 0.3245, 0.5135, 0.3245, 0.5135, 0.4068, 0.4946, 0.4068, 0.4762, 0.5155, 0.4762, 0.4966, 0.4951, 0.4966, 0.4951, 0.5155, 0.6049, 0.3245, 0.6049, 0.4068, 0.6004, 0.4068, 0.6004, 0.3245, 0.5137, 0.3245, 0.5327, 0.3245, 0.5327, 0.4068, 0.5137, 0.4068, 0.4755, 0.3245, 0.4944, 0.3245, 0.4944, 0.4068, 0.4755, 0.4068, 0.3598, 0.4527, 0.3598, 0.3703, 0.4753, 0.3703, 0.4753, 0.4527, 0.3598, 0.3701, 0.3598, 0.2877, 0.4753, 0.2877, 0.4753, 0.3701, 0.4944, 0.4159, 0.4755, 0.4159, 0.4944, 0.4153, 0.4944, 0.4156, 0.4755, 0.4071, 0.4944, 0.4071, 0.4899, 0.414, 0.48, 0.414, 0.6005, 0.4527, 0.6005, 0.4092, 0.6051, 0.4161, 0.6051, 0.4527, 0.6003, 0.4092, 0.6003, 0.4527, 0.5958, 0.4527, 0.5958, 0.4092, 0.5243, 0.5205, 0.5144, 0.5205, 0.5144, 0.4966, 0.5243, 0.4966, 0.5903, 0.3245, 0.6002, 0.3245, 0.6002, 0.4068, 0.5903, 0.4068, 0.3598, 0.5166, 0.3598, 0.5067, 0.4753, 0.5067, 0.4753, 0.5166, 0.3598, 0.5065, 0.3598, 0.4966, 0.476, 0.4966, 0.476, 0.5065, 0.4755, 0.4527, 0.4755, 0.4161, 0.5909, 0.4287, 0.5909, 0.4527, 0.4755, 0.4963, 0.4755, 0.4529, 0.5909, 0.4529, 0.5909, 0.4963, 0.5709, 0.4116, 0.552, 0.4116, 0.552, 0.3682, 0.5709, 0.3682, 0.5901, 0.3679, 0.5712, 0.3679, 0.5712, 0.3245, 0.5901, 0.3245, 0.5709, 0.3679, 0.552, 0.3679, 0.552, 0.3245, 0.5709, 0.3245, 0.5911, 0.4527, 0.5911, 0.4092, 0.5956, 0.4092, 0.5956, 0.4527, 0.6096, 0.3245, 0.6096, 0.3679, 0.6051, 0.3679, 0.6051, 0.3314, 0.601, 0.4963, 0.5911, 0.4963, 0.5911, 0.4529, 0.601, 0.4529, 0.3598, 0.4963, 0.3598, 0.4529, 0.4753, 0.4529, 0.4753, 0.4963, 0.4755, 0.3243, 0.4755, 0.2877, 0.5909, 0.2877, 0.5909, 0.3117])
me_cube_000.materials.append(mat_material_002)
me_cube_000.use_remesh_preserve_volume = False
me_cube_000.use_remesh_preserve_attributes = False
me_cube_000.use_mirror_vertex_groups = False
me_cube_000.update()
me_cube_008 = bpy.data.meshes.new('Cube.008')
me_cube_008.from_pydata([(-0.4452, -0.4452, -1.061e-07), (-0.4452, 0.4452, -1.061e-07), (0.4452, 0.4452, -1.061e-07), (0.4452, -0.4452, -1.061e-07), (-0.4452, -0.4452, 4.089), (-0.4452, 0.4452, 4.089), (0.4452, 0.4452, 4.089), (0.4452, -0.4452, 4.089), (-0.4452, -0.4452, 7.963), (-0.4452, 0.4452, 7.963), (0.4452, 0.4452, 7.963), (0.4452, -0.4452, 7.963), (0.4452, 0.2328, 0.326), (0.4452, -0.2328, 0.326), (0.4452, 0.2328, 4.089), (0.4452, -0.2328, 4.089), (0.4452, 0.2328, 7.963), (0.4452, -0.2328, 7.963), (5.874, 0.2328, 0.917), (5.874, -0.2328, 0.917), (5.874, 0.2328, 4.089), (5.874, -0.2328, 4.089), (5.874, 0.2328, 7.963), (5.874, -0.2328, 7.963), (-0.4452, -0.4452, 2.044), (-0.4452, 0.4452, 2.044), (0.4452, 0.4452, 2.044), (0.4452, -0.4452, 2.044), (0.4452, 0.2328, 2.044), (0.4452, -0.2328, 2.044), (5.874, 0.2328, 2.044), (5.874, -0.2328, 2.044)], [], [(24, 25, 1, 0), (25, 26, 2, 1), (11, 7, 15, 17), (27, 24, 0, 3), (0, 1, 2, 3), (4, 7, 11, 8), (11, 10, 9, 8), (6, 10, 16, 14), (6, 5, 9, 10), (5, 4, 8, 9), (17, 15, 21, 23), (14, 16, 22, 20), (10, 11, 17, 16), (3, 2, 12, 13), (27, 3, 13, 29), (26, 6, 14, 28), (30, 31, 19, 18), (21, 20, 22, 23), (16, 17, 23, 22), (13, 12, 18, 19), (29, 13, 19, 31), (28, 14, 20, 30), (4, 5, 25, 24), (5, 6, 26, 25), (7, 4, 24, 27), (7, 27, 29, 15), (2, 26, 28, 12), (20, 21, 31, 30), (15, 29, 31, 21), (12, 28, 30, 18)])
_uv = me_cube_008.uv_layers.new(name='UVMap')
_uv.uv.foreach_set('vector', [0.9257, 0.4025, 0.9067, 0.4025, 0.9067, 0.359, 0.9257, 0.359, 0.9639, 0.4025, 0.945, 0.4025, 0.945, 0.359, 0.9639, 0.359, 0.9751, 0.5261, 0.9751, 0.4437, 0.9796, 0.4437, 0.9796, 0.5261, 0.9257, 0.3588, 0.9067, 0.3588, 0.9067, 0.3153, 0.9257, 0.3153, 0.8691, 0.4874, 0.8881, 0.4874, 0.8881, 0.5063, 0.8691, 0.5063, 0.8685, 0.3153, 0.8874, 0.3153, 0.8874, 0.3977, 0.8685, 0.3977, 0.85, 0.5063, 0.85, 0.4874, 0.8689, 0.4874, 0.8689, 0.5063, 0.9788, 0.3153, 0.9788, 0.3977, 0.9742, 0.3977, 0.9742, 0.3153, 0.8876, 0.3153, 0.9065, 0.3153, 0.9065, 0.3977, 0.8876, 0.3977, 0.8493, 0.3153, 0.8682, 0.3153, 0.8682, 0.3977, 0.8493, 0.3977, 0.7337, 0.4435, 0.7337, 0.3612, 0.8491, 0.3612, 0.8491, 0.4435, 0.7337, 0.3609, 0.7337, 0.2786, 0.8491, 0.2786, 0.8491, 0.3609, 0.8682, 0.4068, 0.8493, 0.4068, 0.8682, 0.4061, 0.8682, 0.4064, 0.8493, 0.3979, 0.8682, 0.3979, 0.8637, 0.4048, 0.8538, 0.4048, 0.9744, 0.4435, 0.9744, 0.4001, 0.9789, 0.407, 0.9789, 0.4435, 0.9742, 0.4001, 0.9742, 0.4435, 0.9697, 0.4435, 0.9697, 0.4001, 0.8982, 0.5114, 0.8883, 0.5114, 0.8883, 0.4874, 0.8982, 0.4874, 0.9641, 0.3153, 0.974, 0.3153, 0.974, 0.3977, 0.9641, 0.3977, 0.7337, 0.5074, 0.7337, 0.4975, 0.8491, 0.4975, 0.8491, 0.5074, 0.7337, 0.4973, 0.7337, 0.4874, 0.8498, 0.4874, 0.8498, 0.4973, 0.8493, 0.4435, 0.8493, 0.407, 0.9647, 0.4195, 0.9647, 0.4435, 0.8493, 0.4872, 0.8493, 0.4437, 0.9647, 0.4437, 0.9647, 0.4872, 0.9448, 0.4025, 0.9259, 0.4025, 0.9259, 0.359, 0.9448, 0.359, 0.9639, 0.3588, 0.945, 0.3588, 0.945, 0.3153, 0.9639, 0.3153, 0.9448, 0.3588, 0.9259, 0.3588, 0.9259, 0.3153, 0.9448, 0.3153, 0.9649, 0.4435, 0.9649, 0.4001, 0.9695, 0.4001, 0.9695, 0.4435, 0.9835, 0.3153, 0.9835, 0.3588, 0.979, 0.3588, 0.979, 0.3223, 0.9748, 0.4872, 0.9649, 0.4872, 0.9649, 0.4437, 0.9748, 0.4437, 0.7337, 0.4872, 0.7337, 0.4437, 0.8491, 0.4437, 0.8491, 0.4872, 0.8493, 0.3151, 0.8493, 0.2786, 0.9647, 0.2786, 0.9647, 0.3026])
me_cube_008.materials.append(mat_material_002)
me_cube_008.use_remesh_preserve_volume = False
me_cube_008.use_remesh_preserve_attributes = False
me_cube_008.use_mirror_vertex_groups = False
me_cube_008.update()
me_cube_023 = bpy.data.meshes.new('Cube.023')
me_cube_023.from_pydata([(-0.4826, -1.424, -0.4826), (-0.4826, -0.8322, -0.4826), (0.4826, -0.8322, -0.4826), (0.4826, -1.424, -0.4826), (-0.4826, -1.424, 0.4826), (-0.4826, -0.8322, 0.4826), (0.4826, -0.8322, 0.4826), (0.4826, -1.424, 0.4826), (-0.4826, 1.424, -0.4826), (-0.4826, 0.8322, -0.4826), (0.4826, 0.8322, -0.4826), (0.4826, 1.424, -0.4826), (-0.4826, 1.424, 0.4826), (-0.4826, 0.8322, 0.4826), (0.4826, 0.8322, 0.4826), (0.4826, 1.424, 0.4826)], [], [(4, 5, 1, 0), (5, 6, 2, 1), (6, 7, 3, 2), (7, 4, 0, 3), (0, 1, 2, 3), (7, 6, 5, 4), (12, 8, 9, 13), (13, 9, 10, 14), (14, 10, 11, 15), (15, 11, 8, 12), (8, 11, 10, 9), (15, 12, 13, 14)])
_uv = me_cube_023.uv_layers.new(name='UVMap')
_uv.uv.foreach_set('vector', [0.18, 0.5452, 0.1403, 0.5452, 0.1403, 0.4805, 0.18, 0.4805, 0.1005, 0.4804, 0.1005, 0.4157, 0.1653, 0.4157, 0.1653, 0.4804, 0.1402, 0.5452, 0.1005, 0.5452, 0.1005, 0.4805, 0.1402, 0.4805, 0.1005, 0.4804, 0.03573, 0.4804, 0.03573, 0.4157, 0.1005, 0.4157, 0.03573, 0.5202, 0.03573, 0.4805, 0.1005, 0.4805, 0.1005, 0.5202, 0.1005, 0.5202, 0.1005, 0.5599, 0.03573, 0.5599, 0.03573, 0.5202, 0.18, 0.5452, 0.18, 0.4805, 0.1403, 0.4805, 0.1403, 0.5452, 0.1005, 0.4804, 0.1653, 0.4804, 0.1653, 0.4157, 0.1005, 0.4157, 0.1402, 0.5452, 0.1402, 0.4805, 0.1005, 0.4805, 0.1005, 0.5452, 0.1005, 0.4804, 0.1005, 0.4157, 0.03573, 0.4157, 0.03573, 0.4804, 0.03573, 0.5202, 0.1005, 0.5202, 0.1005, 0.4805, 0.03573, 0.4805, 0.1005, 0.5202, 0.03573, 0.5202, 0.03573, 0.5599, 0.1005, 0.5599])
me_cube_023.materials.append(mat_material_002)
me_cube_023.use_remesh_preserve_volume = False
me_cube_023.use_remesh_preserve_attributes = False
me_cube_023.use_mirror_vertex_groups = False
me_cube_023.update()
me_cube_020 = bpy.data.meshes.new('Cube.020')
me_cube_020.from_pydata([(-1.403, -1.403, -1.403), (-1.403, 1.403, -1.403), (1.403, 1.403, -1.403), (1.403, -1.403, -1.403), (-1.403, -1.403, -0.6987), (-1.403, 1.403, -0.6987), (1.403, 1.403, -0.6987), (1.403, -1.403, -0.6987), (-0.8641, -1.403, 0.2603), (-0.8641, 1.403, 0.2603), (1.403, 1.403, 0.2603), (-0.8641, 1.403, -0.6987), (-0.8641, -1.403, -0.6987), (-1.403, -1.403, 0.2603), (-1.403, 1.403, 0.2603), (1.403, -1.403, 0.2603), (-1.403, -1.403, 0.9032), (-1.403, 1.403, 0.9032), (1.403, 1.403, 0.9032), (1.403, -1.403, 0.9032), (-1.403, -1.703, -1.403), (1.403, -1.703, -1.403), (-1.403, -1.703, -0.6987), (1.403, -1.703, -0.6987), (-0.8641, -1.703, 0.2603), (1.403, -1.703, 0.2603), (-0.8641, -1.703, -0.6987), (-1.403, -1.703, 0.2603), (-1.403, -1.703, 0.9032), (1.403, -1.703, 0.9032), (-1.403, 1.703, -1.403), (1.403, 1.703, -1.403), (-1.403, 1.703, -0.6987), (-0.8641, 1.703, 0.2603), (1.403, 1.703, -0.6987), (-0.8641, 1.703, -0.6987), (-1.403, 1.703, 0.2603), (1.403, 1.703, 0.2603), (-1.403, 1.703, 0.9032), (1.403, 1.703, 0.9032), (-0.273, -1.403, 0.9032), (-0.273, 1.403, 0.9032), (1.396, 1.403, 0.9032), (1.396, -1.403, 0.9032), (-0.273, -1.703, 0.9032), (1.396, -1.703, 0.9032), (-0.273, 1.703, 0.9032), (1.396, 1.703, 0.9032), (-0.273, -1.403, 2.616), (-0.273, 1.403, 2.616), (1.396, 1.403, 2.616), (1.396, -1.403, 2.616), (-0.273, -1.703, 2.616), (1.396, -1.703, 2.616), (-0.273, 1.703, 2.616), (1.396, 1.703, 2.616)], [], [(4, 5, 1, 0), (39, 38, 46, 47), (6, 7, 3, 2), (38, 17, 41, 46), (0, 1, 2, 3), (5, 4, 12, 11), (11, 12, 8, 9), (16, 13, 27, 28), (9, 8, 13, 14), (18, 39, 47, 42), (14, 17, 38, 36), (14, 13, 16, 17), (23, 22, 20, 21), (0, 3, 21, 20), (7, 4, 22, 23), (3, 7, 23, 21), (4, 0, 20, 22), (37, 36, 38, 39), (2, 1, 30, 31), (1, 5, 32, 30), (47, 46, 54, 55), (46, 41, 49, 54), (42, 47, 55, 50), (16, 28, 44, 40), (29, 19, 43, 45), (28, 29, 45, 44), (19, 18, 42, 43), (17, 16, 40, 41), (49, 50, 55, 54), (51, 48, 52, 53), (51, 50, 49, 48), (40, 44, 52, 48), (45, 43, 51, 53), (44, 45, 53, 52), (43, 42, 50, 51), (41, 40, 48, 49), (4, 7, 12), (18, 10, 37, 39), (8, 15, 13), (6, 5, 11), (7, 6, 10, 15), (15, 19, 29, 25), (10, 9, 14), (15, 10, 18, 19), (26, 23, 25, 24), (27, 25, 29, 28), (13, 15, 25, 27), (7, 15, 25, 23), (12, 26, 22, 4), (12, 7, 23, 26), (15, 8, 24, 25), (32, 34, 31, 30), (34, 35, 33, 37), (10, 14, 36, 37), (10, 6, 34, 37), (9, 33, 36, 14), (6, 11, 35, 34), (9, 10, 37, 33), (6, 2, 31, 34), (5, 6, 34, 32), (5, 14, 36, 32), (35, 11, 5, 32), (33, 35, 32, 36), (11, 9, 14, 5), (13, 4, 22, 27), (24, 8, 13, 27), (26, 24, 27, 22), (8, 12, 4, 13)])
_uv = me_cube_020.uv_layers.new(name='UVMap')
_uv.uv.foreach_set('vector', [0.01563, 0.911, 0.1169, 0.911, 0.1169, 0.9364, 0.01563, 0.9364, 0.02714, 0.8137, 0.0269, 0.8136, 0.02714, 0.8136, 0.02714, 0.8137, 0.3204, 0.8787, 0.2191, 0.8787, 0.2191, 0.8533, 0.3204, 0.8533, 0.3014, 0.9708, 0.3014, 0.96, 0.3422, 0.96, 0.3422, 0.9708, 0.01563, 0.7509, 0.01563, 0.6496, 0.1169, 0.6496, 0.1169, 0.7509, 0.3416, 0.7509, 0.2403, 0.7509, 0.2403, 0.7315, 0.3416, 0.7315, 0.2187, 0.8879, 0.1174, 0.8879, 0.1174, 0.8533, 0.2187, 0.8533, 0.3458, 0.6774, 0.3226, 0.6774, 0.3226, 0.6666, 0.3458, 0.6666, 0.301, 0.9595, 0.1997, 0.9595, 0.1997, 0.9401, 0.301, 0.9401, 0.2304, 0.7863, 0.2412, 0.7863, 0.2412, 0.7866, 0.2304, 0.7866, 0.1469, 0.968, 0.1701, 0.968, 0.1701, 0.9788, 0.1469, 0.9788, 0.3204, 0.7746, 0.2191, 0.7746, 0.2191, 0.7514, 0.3204, 0.7514, 0.301, 0.9138, 0.1997, 0.9138, 0.1997, 0.8883, 0.301, 0.8883, 0.2403, 0.6891, 0.3416, 0.6891, 0.3416, 0.6999, 0.2403, 0.6999, 0.3204, 0.8292, 0.2191, 0.8292, 0.2191, 0.8184, 0.3204, 0.8184, 0.343, 0.8897, 0.343, 0.9151, 0.3321, 0.9151, 0.3321, 0.8897, 0.3321, 0.8138, 0.3321, 0.7884, 0.343, 0.7884, 0.343, 0.8138, 0.3204, 0.8528, 0.2191, 0.8528, 0.2191, 0.8296, 0.3204, 0.8296, 0.1169, 0.9713, 0.01563, 0.9713, 0.01563, 0.9605, 0.1169, 0.9605, 0.1447, 0.9567, 0.1701, 0.9567, 0.1701, 0.9676, 0.1447, 0.9676, 0.1796, 0.6891, 0.2399, 0.6891, 0.2399, 0.7509, 0.1796, 0.7509, 0.3209, 0.8533, 0.3317, 0.8533, 0.3317, 0.9151, 0.3209, 0.9151, 0.03417, 0.8136, 0.045, 0.8136, 0.045, 0.8755, 0.03417, 0.8755, 0.3014, 0.9595, 0.3014, 0.9487, 0.3422, 0.9487, 0.3422, 0.9595, 0.2191, 0.7863, 0.23, 0.7863, 0.23, 0.7866, 0.2191, 0.7866, 0.03356, 0.8136, 0.03373, 0.8137, 0.03356, 0.8137, 0.03356, 0.8136, 0.2191, 0.8872, 0.2592, 0.8872, 0.2592, 0.8879, 0.2191, 0.8879, 0.2187, 0.8528, 0.1174, 0.8528, 0.1174, 0.812, 0.2187, 0.812, 0.1997, 0.9713, 0.2599, 0.9713, 0.2599, 0.9821, 0.1997, 0.9821, 0.3222, 0.6774, 0.2619, 0.6774, 0.2619, 0.6666, 0.3222, 0.6666, 0.1174, 0.7514, 0.2187, 0.7514, 0.2187, 0.8116, 0.1174, 0.8116, 0.04544, 0.8136, 0.05627, 0.8136, 0.05627, 0.8755, 0.04544, 0.8755, 0.01563, 0.8136, 0.02646, 0.8136, 0.02646, 0.8755, 0.01563, 0.8755, 0.05671, 0.8136, 0.1169, 0.8136, 0.1169, 0.8755, 0.05671, 0.8755, 0.01563, 0.7514, 0.1169, 0.7514, 0.1169, 0.8132, 0.01563, 0.8132, 0.1792, 0.6496, 0.1792, 0.7509, 0.1174, 0.7509, 0.1174, 0.6496, 0.2191, 0.8162, 0.3198, 0.8179, 0.2191, 0.8179, 0.3321, 0.786, 0.3321, 0.7628, 0.343, 0.7628, 0.343, 0.786, 0.2695, 0.7875, 0.3198, 0.788, 0.2191, 0.788, 0.3198, 0.8138, 0.2191, 0.813, 0.3198, 0.812, 0.01563, 0.8759, 0.1169, 0.8759, 0.1169, 0.9105, 0.01563, 0.9105, 0.343, 0.8235, 0.343, 0.8467, 0.3321, 0.8467, 0.3321, 0.8235, 0.3199, 0.8157, 0.2695, 0.8157, 0.2191, 0.8157, 0.2191, 0.7884, 0.3204, 0.7884, 0.3204, 0.8116, 0.2191, 0.8116, 0.1796, 0.654, 0.2615, 0.654, 0.2615, 0.6887, 0.1796, 0.6887, 0.01563, 0.9368, 0.1169, 0.9368, 0.1169, 0.9601, 0.01563, 0.9601, 0.2403, 0.7202, 0.3416, 0.7202, 0.3416, 0.731, 0.2403, 0.731, 0.343, 0.8533, 0.343, 0.8879, 0.3321, 0.8879, 0.3321, 0.8533, 0.2798, 0.9713, 0.2798, 0.9821, 0.2603, 0.9821, 0.2603, 0.9713, 0.2619, 0.654, 0.3438, 0.654, 0.3438, 0.6649, 0.2619, 0.6649, 0.1992, 0.9364, 0.1174, 0.9364, 0.1174, 0.9256, 0.1992, 0.9256, 0.1997, 0.9142, 0.301, 0.9142, 0.301, 0.9396, 0.1997, 0.9396, 0.1992, 0.923, 0.1174, 0.923, 0.1174, 0.8883, 0.1992, 0.8883, 0.301, 0.9708, 0.1997, 0.9708, 0.1997, 0.96, 0.301, 0.96, 0.3209, 0.823, 0.3209, 0.7884, 0.3317, 0.7884, 0.3317, 0.823, 0.3209, 0.9713, 0.3209, 0.9821, 0.3014, 0.9821, 0.3014, 0.9713, 0.3222, 0.7198, 0.2403, 0.7198, 0.2403, 0.7089, 0.3222, 0.7089, 0.2619, 0.6778, 0.3438, 0.6778, 0.3438, 0.6887, 0.2619, 0.6887, 0.3209, 0.8489, 0.3209, 0.8235, 0.3317, 0.8235, 0.3317, 0.8489, 0.2191, 0.775, 0.3204, 0.775, 0.3204, 0.7858, 0.2191, 0.7858, 0.3317, 0.7514, 0.3317, 0.786, 0.3209, 0.786, 0.3209, 0.7514, 0.301, 0.9713, 0.301, 0.9821, 0.2815, 0.9821, 0.2815, 0.9713, 0.336, 0.9396, 0.3014, 0.9396, 0.3014, 0.9202, 0.336, 0.9202, 0.1443, 0.9368, 0.1443, 0.9715, 0.1248, 0.9715, 0.1248, 0.9368, 0.3014, 0.9138, 0.3014, 0.8792, 0.3122, 0.8792, 0.3122, 0.9138, 0.3421, 0.7089, 0.3421, 0.7198, 0.3226, 0.7198, 0.3226, 0.7089, 0.1992, 0.9368, 0.1992, 0.9715, 0.1798, 0.9715, 0.1798, 0.9368, 0.1793, 0.9563, 0.1447, 0.9563, 0.1447, 0.9368, 0.1793, 0.9368])
me_cube_020.materials.append(mat_material_001)
me_cube_020.use_remesh_preserve_volume = False
me_cube_020.use_remesh_preserve_attributes = False
me_cube_020.use_mirror_vertex_groups = False
me_cube_020.update()
me_cube_009 = bpy.data.meshes.new('Cube.009')
me_cube_009.from_pydata([(-1.0, -1.0, -1.0), (-1.0, 1.0, -1.0), (1.0, 1.0, -1.0), (1.0, -1.0, -1.0), (-1.0, -1.0, 1.0), (-1.0, 1.0, 1.0), (1.0, 1.0, 1.0), (1.0, -1.0, 1.0), (-11.5, -1.0, -1.0), (-11.5, 1.0, -1.0), (-9.5, 1.0, -1.0), (-9.5, -1.0, -1.0), (-11.5, -1.0, 1.0), (-11.5, 1.0, 1.0), (-9.5, 1.0, 1.0), (-9.5, -1.0, 1.0), (-9.4, -1.0, -1.0), (-9.4, 1.0, -1.0), (-7.4, 1.0, -1.0), (-7.4, -1.0, -1.0), (-9.4, -1.0, 1.0), (-9.4, 1.0, 1.0), (-7.4, 1.0, 1.0), (-7.4, -1.0, 1.0), (-3.1, -1.0, -1.0), (-3.1, 1.0, -1.0), (-1.1, 1.0, -1.0), (-1.1, -1.0, -1.0), (-3.1, -1.0, 1.0), (-3.1, 1.0, 1.0), (-1.1, 1.0, 1.0), (-1.1, -1.0, 1.0), (-5.2, -1.0, -1.0), (-5.2, 1.0, -1.0), (-3.2, 1.0, -1.0), (-3.2, -1.0, -1.0), (-5.2, -1.0, 1.0), (-5.2, 1.0, 1.0), (-3.2, 1.0, 1.0), (-3.2, -1.0, 1.0), (-7.3, -1.0, -1.0), (-7.3, 1.0, -1.0), (-5.3, 1.0, -1.0), (-5.3, -1.0, -1.0), (-7.3, -1.0, 1.0), (-7.3, 1.0, 1.0), (-5.3, 1.0, 1.0), (-5.3, -1.0, 1.0)], [], [(4, 5, 1, 0), (5, 6, 2, 1), (6, 7, 3, 2), (7, 4, 0, 3), (0, 1, 2, 3), (7, 6, 5, 4), (12, 13, 9, 8), (13, 14, 10, 9), (14, 15, 11, 10), (15, 12, 8, 11), (8, 9, 10, 11), (15, 14, 13, 12), (20, 21, 17, 16), (21, 22, 18, 17), (22, 23, 19, 18), (23, 20, 16, 19), (16, 17, 18, 19), (23, 22, 21, 20), (28, 29, 25, 24), (29, 30, 26, 25), (30, 31, 27, 26), (31, 28, 24, 27), (24, 25, 26, 27), (31, 30, 29, 28), (36, 37, 33, 32), (37, 38, 34, 33), (38, 39, 35, 34), (39, 36, 32, 35), (32, 33, 34, 35), (39, 38, 37, 36), (44, 45, 41, 40), (45, 46, 42, 41), (46, 47, 43, 42), (47, 44, 40, 43), (40, 41, 42, 43), (47, 46, 45, 44)])
_uv = me_cube_009.uv_layers.new(name='UVMap')
_uv.uv.foreach_set('vector', [0.9257, 0.1209, 0.9491, 0.1209, 0.9491, 0.1443, 0.9257, 0.1443, 0.9021, 0.05005, 0.9255, 0.05005, 0.9255, 0.07348, 0.9021, 0.07348, 0.8547, 0.1679, 0.8313, 0.1679, 0.8313, 0.1445, 0.8547, 0.1445, 0.9019, 0.1679, 0.8785, 0.1679, 0.8785, 0.1445, 0.9019, 0.1445, 0.9021, 0.1679, 0.9021, 0.1445, 0.9255, 0.1445, 0.9255, 0.1679, 0.9019, 0.07365, 0.9019, 0.09708, 0.8785, 0.09708, 0.8785, 0.07365, 0.8549, 0.1443, 0.8549, 0.1209, 0.8783, 0.1209, 0.8783, 0.1443, 0.8313, 0.07348, 0.8313, 0.05005, 0.8547, 0.05005, 0.8547, 0.07348, 0.9491, 0.1207, 0.9257, 0.1207, 0.9257, 0.09725, 0.9491, 0.09725, 0.8311, 0.09708, 0.8077, 0.09708, 0.8077, 0.07365, 0.8311, 0.07365, 0.8077, 0.04988, 0.8077, 0.02644, 0.8311, 0.02644, 0.8311, 0.04988, 0.8311, 0.05005, 0.8311, 0.07348, 0.8077, 0.07348, 0.8077, 0.05005, 0.8785, 0.1443, 0.8785, 0.1209, 0.9019, 0.1209, 0.9019, 0.1443, 0.8313, 0.09708, 0.8313, 0.07365, 0.8547, 0.07365, 0.8547, 0.09708, 0.8547, 0.1443, 0.8313, 0.1443, 0.8313, 0.1209, 0.8547, 0.1209, 0.8783, 0.07348, 0.8549, 0.07348, 0.8549, 0.05005, 0.8783, 0.05005, 0.8549, 0.09708, 0.8549, 0.07365, 0.8783, 0.07365, 0.8783, 0.09708, 0.9019, 0.09725, 0.9019, 0.1207, 0.8785, 0.1207, 0.8785, 0.09725, 0.9021, 0.04988, 0.9021, 0.02644, 0.9255, 0.02644, 0.9255, 0.04988, 0.8313, 0.1207, 0.8313, 0.09725, 0.8547, 0.09725, 0.8547, 0.1207, 0.8783, 0.1679, 0.8549, 0.1679, 0.8549, 0.1445, 0.8783, 0.1445, 0.9491, 0.07348, 0.9257, 0.07348, 0.9257, 0.05005, 0.9491, 0.05005, 0.9257, 0.09708, 0.9257, 0.07365, 0.9491, 0.07365, 0.9491, 0.09708, 0.9255, 0.07365, 0.9255, 0.09708, 0.9021, 0.09708, 0.9021, 0.07365, 0.9021, 0.1443, 0.9021, 0.1209, 0.9255, 0.1209, 0.9255, 0.1443, 0.8549, 0.1207, 0.8549, 0.09725, 0.8783, 0.09725, 0.8783, 0.1207, 0.9255, 0.1207, 0.9021, 0.1207, 0.9021, 0.09725, 0.9255, 0.09725, 0.9019, 0.04988, 0.8785, 0.04988, 0.8785, 0.02644, 0.9019, 0.02644, 0.8077, 0.1207, 0.8077, 0.09725, 0.8311, 0.09725, 0.8311, 0.1207, 0.9491, 0.1445, 0.9491, 0.1679, 0.9257, 0.1679, 0.9257, 0.1445, 0.8077, 0.1209, 0.8311, 0.1209, 0.8311, 0.1443, 0.8077, 0.1443, 0.8549, 0.04988, 0.8549, 0.02644, 0.8783, 0.02644, 0.8783, 0.04988, 0.8311, 0.1679, 0.8077, 0.1679, 0.8077, 0.1445, 0.8311, 0.1445, 0.9019, 0.07348, 0.8785, 0.07348, 0.8785, 0.05005, 0.9019, 0.05005, 0.8313, 0.04988, 0.8313, 0.02644, 0.8547, 0.02644, 0.8547, 0.04988, 0.9491, 0.02644, 0.9491, 0.04988, 0.9257, 0.04988, 0.9257, 0.02644])
me_cube_009.materials.append(mat_material_002)
me_cube_009.use_remesh_preserve_volume = False
me_cube_009.use_remesh_preserve_attributes = False
me_cube_009.use_mirror_vertex_groups = False
me_cube_009.update()
me_cube_006 = bpy.data.meshes.new('Cube.006')
me_cube_006.from_pydata([(-1.0, -1.0, -1.0), (1.0, 1.0, -1.0), (1.0, -1.0, -1.0), (-1.0, -1.0, 1.0), (-1.0, 1.0, 1.0), (1.0, -1.0, 1.0), (-1.0, 1.0, -1.0), (1.0, 1.0, 1.0)], [], [(5, 3, 0, 2), (3, 4, 6, 0), (4, 7, 1, 6), (7, 5, 2, 1), (0, 6, 1, 2), (5, 7, 4, 3)])
_uv = me_cube_006.uv_layers.new(name='UVMap')
_uv.uv.foreach_set('vector', [0.1703, 0.1764, 0.1186, 0.1764, 0.1186, 0.1247, 0.1703, 0.1247, 0.1186, 0.1246, 0.1186, 0.07288, 0.1703, 0.07288, 0.1703, 0.1246, 0.1186, 0.2282, 0.1186, 0.1765, 0.1703, 0.1765, 0.1703, 0.2282, 0.1703, 0.07275, 0.1186, 0.07275, 0.1186, 0.02106, 0.1703, 0.02106, 0.1704, 0.1246, 0.1704, 0.07288, 0.2221, 0.07288, 0.2221, 0.1246, 0.06665, 0.02106, 0.06665, 0.07275, 0.01495, 0.07275, 0.01495, 0.02106])
me_cube_006.materials.append(mat_material_002)
me_cube_006.use_remesh_preserve_volume = False
me_cube_006.use_remesh_preserve_attributes = False
me_cube_006.use_mirror_vertex_groups = False
me_cube_006.update()
arm_armature_003 = bpy.data.armatures.new('Armature.003')  # bones are not reproduced
arm_armature_001 = bpy.data.armatures.new('Armature.001')  # bones are not reproduced
arm_armature_002 = bpy.data.armatures.new('Armature.002')  # bones are not reproduced

# ---- objects
ob_cube_009 = bpy.data.objects.new('Cube.009', me_cube_027)
ob_cube_017 = bpy.data.objects.new('Cube.017', me_cube_026)
ob_cube_016 = bpy.data.objects.new('Cube.016', me_cube_025)
ob_cube_015 = bpy.data.objects.new('Cube.015', me_cube_024)
ob_cube_021 = bpy.data.objects.new('Cube.021', me_cube)
ob_armature_002 = bpy.data.objects.new('Armature.002', arm_armature_003)
ob_cube_006 = bpy.data.objects.new('Cube.006', me_cube_000)
ob_armature_001 = bpy.data.objects.new('Armature.001', arm_armature_001)
ob_cube_007 = bpy.data.objects.new('Cube.007', me_cube_008)
ob_cube_020 = bpy.data.objects.new('Cube.020', me_cube_023)
ob_cube_019 = bpy.data.objects.new('Cube.019', me_cube_020)
ob_cube_008 = bpy.data.objects.new('Cube.008', me_cube_009)
ob_cube_005 = bpy.data.objects.new('Cube.005', me_cube_006)
ob_camera = bpy.data.objects.new('Camera', cam_camera)
ob_empty = bpy.data.objects.new('Empty', None)
ob_armature = bpy.data.objects.new('Armature', arm_armature_002)

# ---- transforms, parenting, visibility, modifiers, constraints
ob_cube_009.parent = ob_empty
ob_cube_009.location = (7.301, 0.0, 0.0)
ob_cube_009.scale = (0.6314, 0.6314, 0.6314)
ob_cube_009.lineart.crease_threshold = 0.0
_vg = ob_cube_009.vertex_groups.new(name='Bone')
for _i, _w in zip([0, 1, 2, 3, 4, 5, 6, 7, 8, 9, 10, 11, 12, 13, 14, 15, 16, 17, 18, 19, 20, 21, 22, 23, 24, 25, 26, 27, 28, 29, 30, 31, 32, 33, 34, 35, 36, 37, 38, 39, 40, 41, 42, 43, 44, 45, 46, 47, 48, 49, 50, 51, 52, 53, 54, 55, 56, 57, 58, 59], [0.9664, 0.9679, 0.8923, 0.8817, 0.9678, 0.9664, 0.8817, 0.8918, 0.8602, 0.8502, 0.8502, 0.8594, 0.6258, 0.622, 0.622, 0.6232, 0.5863, 0.5836, 0.5836, 0.5834, 0.4717, 0.4695, 0.4695, 0.4673, 0.4404, 0.438, 0.4381, 0.4344, 0.2039, 0.2003, 0.2004, 0.1861, 0.1657, 0.1619, 0.1619, 0.1461, 0.1314, 0.1273, 0.1273, 0.1016, 0.1229, 0.1191, 0.1191, 0.0819, 0.05508, 0.05296, 0.05298, 0.03251, 0.03908, 0.0353, 0.03536, 0.02011, 0.01982, 0.01673, 0.0168, 0.007072, 0.01533, 0.01239, 0.01249, 0.003239]): _vg.add([_i], _w, 'REPLACE')
_vg = ob_cube_009.vertex_groups.new(name='Bone.001')
for _i, _w in zip([2, 3, 6, 7, 8, 9, 10, 11, 12, 13, 14, 15, 16, 17, 18, 19, 20, 21, 22, 23, 24, 25, 26, 27, 28, 29, 30, 31, 32, 33, 34, 35, 36, 37, 38, 39, 40, 41, 42, 43, 44, 45, 46, 47, 48, 49, 50, 51, 52, 53, 54, 55, 56, 57, 58, 59, 60, 61, 62, 63, 64, 65, 66], [0.0751, 0.08186, 0.08187, 0.07385, 0.09761, 0.1038, 0.1038, 0.09573, 0.2617, 0.262, 0.262, 0.2555, 0.2894, 0.2886, 0.2886, 0.2825, 0.3701, 0.3681, 0.3682, 0.3597, 0.3726, 0.37, 0.37, 0.3583, 0.3913, 0.3837, 0.3837, 0.3488, 0.3943, 0.3858, 0.3858, 0.3477, 0.3129, 0.3033, 0.3033, 0.242, 0.2925, 0.2837, 0.2838, 0.195, 0.1311, 0.1262, 0.1262, 0.09823, 0.1061, 0.1016, 0.1017, 0.08348, 0.08313, 0.07948, 0.07956, 0.06795, 0.07778, 0.07431, 0.07442, 0.06339, 0.01721, 0.01329, 0.01398, 0.00329, 0.004023, 0.0005566, 0.001312]): _vg.add([_i], _w, 'REPLACE')
_vg = ob_cube_009.vertex_groups.new(name='Bone.002')
for _i, _w in zip([3, 6, 7, 8, 9, 10, 11, 12, 13, 14, 15, 16, 17, 18, 19, 20, 21, 22, 23, 24, 25, 26, 27, 28, 29, 30, 31, 32, 33, 34, 35, 36, 37, 38, 39, 40, 41, 42, 43, 44, 45, 46, 47, 48, 49, 50, 51, 52, 53, 54, 55, 56, 57, 58, 59, 60, 61, 62, 63, 64, 65, 66, 67, 68, 69, 70, 71, 72, 73, 74, 75, 76, 78, 79, 80, 82], [0.006195, 0.006204, 0.004633, 0.01407, 0.02105, 0.02106, 0.02164, 0.08493, 0.08926, 0.08927, 0.0975, 0.0939, 0.09834, 0.09835, 0.1078, 0.119, 0.1247, 0.1247, 0.1399, 0.1401, 0.1469, 0.147, 0.1689, 0.3004, 0.3161, 0.3161, 0.3858, 0.3265, 0.3438, 0.3438, 0.42, 0.4101, 0.4293, 0.4294, 0.5524, 0.4115, 0.4289, 0.429, 0.6072, 0.4235, 0.4326, 0.4328, 0.4874, 0.4255, 0.4334, 0.4336, 0.4683, 0.3378, 0.3437, 0.344, 0.3643, 0.3162, 0.3213, 0.3218, 0.3396, 0.1395, 0.1383, 0.1398, 0.1357, 0.1131, 0.111, 0.1127, 0.1054, 0.08783, 0.08399, 0.08661, 0.07, 0.08213, 0.07748, 0.08109, 0.05586, 0.0166, 0.01666, 0.0003933, 0.002601, 0.002976]): _vg.add([_i], _w, 'REPLACE')
_vg = ob_cube_009.vertex_groups.new(name='Bone.003')
for _i, _w in zip([20, 21, 22, 24, 25, 26, 27, 28, 29, 30, 31, 32, 33, 34, 35, 36, 37, 38, 39, 40, 41, 42, 43, 44, 45, 46, 47, 48, 49, 50, 51, 52, 53, 54, 55, 56, 57, 58, 59, 60, 61, 62, 63, 64, 65, 66, 67, 68, 69, 70, 71, 72, 73, 74, 75, 76, 77, 78, 79, 80, 81, 82, 83, 84, 85, 86, 87, 88, 89, 90, 91], [0.005774, 0.003434, 0.00349, 0.01665, 0.01375, 0.01382, 0.004174, 0.07429, 0.07068, 0.07079, 0.05578, 0.08087, 0.07688, 0.077, 0.0606, 0.1037, 0.09914, 0.09932, 0.07287, 0.1235, 0.1191, 0.1193, 0.08107, 0.2788, 0.2746, 0.2753, 0.2595, 0.3029, 0.2986, 0.2994, 0.2873, 0.3894, 0.3844, 0.3857, 0.3735, 0.391, 0.3852, 0.3869, 0.3718, 0.4038, 0.3911, 0.3964, 0.3592, 0.4057, 0.3919, 0.3977, 0.3575, 0.3141, 0.2961, 0.3053, 0.2391, 0.2937, 0.2731, 0.2858, 0.1909, 0.1186, 0.07552, 0.1174, 0.08691, 0.09354, 0.06481, 0.09327, 0.07206, 0.0701, 0.05235, 0.07033, 0.05676, 0.0654, 0.04795, 0.06565, 0.05319]): _vg.add([_i], _w, 'REPLACE')
_vg = ob_cube_009.vertex_groups.new(name='Bone.004')
for _i, _w in zip([32, 33, 34, 36, 37, 38, 39, 40, 41, 42, 43, 44, 45, 46, 47, 48, 49, 50, 51, 52, 53, 54, 55, 56, 57, 58, 59, 60, 61, 62, 63, 64, 65, 66, 67, 68, 69, 70, 71, 72, 73, 74, 75, 76, 77, 78, 79, 80, 81, 82, 83, 84, 85, 86, 87, 88, 89, 90, 91, 92, 93, 94, 95, 96, 97, 98, 99, 100, 101, 102, 103, 104, 105, 106, 107, 111], [0.003321, 0.002627, 0.001604, 0.01805, 0.01796, 0.0164, 0.001965, 0.03062, 0.03172, 0.02958, 0.0085, 0.08979, 0.09455, 0.09125, 0.09582, 0.09749, 0.1029, 0.09925, 0.1061, 0.124, 0.1324, 0.1268, 0.1404, 0.1455, 0.1567, 0.149, 0.169, 0.3223, 0.3563, 0.3319, 0.4028, 0.3488, 0.3861, 0.3593, 0.4372, 0.444, 0.4976, 0.4553, 0.5842, 0.4465, 0.5138, 0.4555, 0.6395, 0.469, 0.6536, 0.4616, 0.5301, 0.4724, 0.593, 0.4625, 0.5146, 0.3707, 0.444, 0.3615, 0.3988, 0.3462, 0.4144, 0.3379, 0.3734, 0.1294, 0.1499, 0.1283, 0.1479, 0.09967, 0.1137, 0.09949, 0.1169, 0.06199, 0.0703, 0.06299, 0.08538, 0.04827, 0.05568, 0.04995, 0.08004, 0.01136]): _vg.add([_i], _w, 'REPLACE')
_vg = ob_cube_009.vertex_groups.new(name='Bone.005')
for _i, _w in zip([56, 58, 60, 61, 62, 63, 64, 65, 66, 67, 68, 69, 70, 71, 72, 73, 74, 75, 76, 77, 78, 79, 80, 81, 82, 83, 84, 85, 86, 87, 88, 89, 90, 91, 92, 93, 94, 95, 96, 97, 98, 99, 100, 101, 102, 103, 104, 105, 106, 107, 108, 109, 110, 111, 112, 113, 114, 115, 116, 117, 118, 119, 120, 121, 122, 123, 124, 125, 126, 127, 129, 130, 131, 133, 134, 135], [0.00123, 0.001012, 0.05989, 0.04625, 0.05998, 0.04011, 0.06496, 0.05208, 0.06507, 0.04748, 0.08586, 0.06599, 0.0865, 0.0603, 0.1034, 0.07661, 0.1049, 0.06825, 0.253, 0.1679, 0.2609, 0.2462, 0.2743, 0.22, 0.2832, 0.2716, 0.3659, 0.3346, 0.3746, 0.3691, 0.3635, 0.3351, 0.3722, 0.3701, 0.3422, 0.3406, 0.3511, 0.379, 0.3393, 0.3413, 0.3482, 0.3802, 0.2093, 0.2146, 0.2181, 0.2776, 0.1659, 0.1702, 0.1729, 0.2602, 0.07269, 0.07591, 0.07671, 0.09988, 0.06039, 0.06344, 0.06399, 0.07886, 0.04604, 0.05047, 0.0508, 0.05928, 0.04212, 0.04672, 0.04734, 0.05653, 0.004033, 0.005832, 0.006023, 0.01051, 0.0006457, 0.0007843, 0.003904, 0.0008061, 0.0009155, 0.003261]): _vg.add([_i], _w, 'REPLACE')
_vg = ob_cube_009.vertex_groups.new(name='Bone.006')
for _i, _w in zip([64, 66, 68, 69, 70, 72, 73, 74, 75, 76, 77, 78, 79, 80, 81, 82, 83, 84, 85, 86, 87, 88, 89, 90, 91, 92, 93, 94, 95, 96, 97, 98, 99, 100, 101, 102, 103, 104, 105, 106, 107, 108, 109, 110, 111, 112, 113, 114, 115, 116, 117, 118, 119, 120, 121, 122, 123, 124, 125, 126, 127, 128, 129, 130, 131, 132, 133, 134, 135], [0.002114, 0.00127, 0.01912, 0.001985, 0.01821, 0.03352, 0.0104, 0.03274, 0.001038, 0.103, 0.06634, 0.1031, 0.0903, 0.1117, 0.08693, 0.1119, 0.09956, 0.15, 0.1329, 0.1487, 0.1332, 0.1801, 0.1631, 0.1777, 0.1577, 0.4478, 0.4319, 0.4361, 0.3768, 0.4845, 0.4689, 0.4716, 0.4068, 0.6459, 0.6303, 0.6317, 0.5185, 0.6936, 0.681, 0.6821, 0.5181, 0.5633, 0.5561, 0.5564, 0.5128, 0.5462, 0.5397, 0.5399, 0.5119, 0.4257, 0.4207, 0.4208, 0.4047, 0.4072, 0.4025, 0.4026, 0.3878, 0.2293, 0.2275, 0.2275, 0.2232, 0.2068, 0.2053, 0.2053, 0.2024, 0.2064, 0.2052, 0.2052, 0.203]): _vg.add([_i], _w, 'REPLACE')
_vg = ob_cube_009.vertex_groups.new(name='Bone.007')
for _i, _w in zip([91, 92, 93, 94, 95, 96, 97, 98, 99, 100, 101, 102, 103, 104, 105, 106, 107, 108, 109, 110, 111, 112, 113, 114, 115, 116, 117, 118, 119, 120, 121, 122, 123, 124, 125, 126, 127, 128, 129, 130, 131, 132, 133, 134, 135], [0.00073, 0.04671, 0.05118, 0.05171, 0.0666, 0.05221, 0.05547, 0.05581, 0.07228, 0.06794, 0.0716, 0.07177, 0.101, 0.07965, 0.0826, 0.08274, 0.1252, 0.3372, 0.339, 0.339, 0.3503, 0.3711, 0.3727, 0.3727, 0.38, 0.5085, 0.5098, 0.5098, 0.514, 0.5297, 0.5309, 0.5309, 0.5347, 0.7338, 0.7342, 0.7342, 0.7353, 0.7596, 0.7599, 0.7599, 0.7607, 0.7597, 0.76, 0.76, 0.7606]): _vg.add([_i], _w, 'REPLACE')
_m = ob_cube_009.modifiers.new('Armature', 'ARMATURE')
_m.object = ob_armature
ob_cube_017.parent = ob_empty
ob_cube_017.location = (3.678, 0.6287, -1.538)
ob_cube_017.scale = (0.2808, -0.2808, 0.2808)
ob_cube_017.lineart.crease_threshold = 0.0
ob_cube_016.parent = ob_empty
ob_cube_016.location = (3.678, -0.6287, -1.538)
ob_cube_016.scale = (0.2808, 0.2808, 0.2808)
ob_cube_016.lineart.crease_threshold = 0.0
ob_cube_015.parent = ob_empty
ob_cube_015.location = (-2.761, 0.6287, -1.538)
ob_cube_015.scale = (0.2808, -0.2808, 0.2808)
ob_cube_015.lineart.crease_threshold = 0.0
ob_cube_021.parent = ob_empty
ob_cube_021.location = (-2.761, -0.6287, -1.538)
ob_cube_021.scale = (0.2808, 0.2808, 0.2808)
ob_cube_021.lineart.crease_threshold = 0.0
ob_armature_002.parent = ob_empty
ob_armature_002.location = (0.0, 0.8132, 1.002)
ob_armature_002.lineart.crease_threshold = 0.0
ob_cube_006.parent = ob_armature_002
ob_cube_006.matrix_parent_inverse = Matrix(((-4.371e-08, -1.0, 0.0, -0.0), (1.0, -4.371e-08, 0.0, -0.8132), (0.0, 0.0, 1.0, -1.002), (0.0, 0.0, 0.0, 1.0)))
ob_cube_006.location = (0.8132, -3.555e-08, 1.002)
ob_cube_006.lineart.crease_threshold = 0.0
_vg = ob_cube_006.vertex_groups.new(name='Bone')
for _i, _w in zip([0, 1, 2, 3, 12, 13, 18, 19, 20, 21, 22, 23, 30, 31], [0.9596, 0.9646, 1.009, 1.002, 0.9491, 0.9463, 0.254, 0.2504, 0.08415, 0.08431, 0.0282, 0.02864, 0.2276, 0.2293]): _vg.add([_i], _w, 'REPLACE')
_vg = ob_cube_006.vertex_groups.new(name='Bone.001')
for _i, _w in zip([0, 1, 4, 5, 6, 7, 12, 13, 14, 15, 18, 19, 20, 21, 22, 23, 24, 25, 26, 27, 28, 29, 30, 31], [0.03076, 0.02077, 0.9914, 0.9914, 0.9918, 0.9918, 0.05049, 0.05321, 0.9924, 0.9924, 0.6031, 0.6072, 0.5812, 0.5819, 0.3908, 0.4124, 0.9778, 0.9779, 0.9777, 0.9747, 0.9785, 0.9795, 0.6085, 0.606]): _vg.add([_i], _w, 'REPLACE')
_vg = ob_cube_006.vertex_groups.new(name='Bone.002')
for _i, _w in zip([8, 9, 10, 11, 16, 17, 18, 19, 20, 21, 22, 23, 30, 31], [0.9847, 0.9846, 0.9861, 0.9854, 0.9866, 0.9848, 0.1429, 0.1424, 0.3347, 0.3338, 0.5701, 0.5483, 0.1639, 0.1647]): _vg.add([_i], _w, 'REPLACE')
_m = ob_cube_006.modifiers.new('Armature', 'ARMATURE')
_m.object = ob_armature_002
ob_armature_001.parent = ob_empty
ob_armature_001.location = (0.0, -0.8132, 1.002)
ob_armature_001.lineart.crease_threshold = 0.0
ob_cube_007.parent = ob_armature_001
ob_cube_007.matrix_parent_inverse = Matrix(((1.0, 0.0, 0.0, -0.0), (0.0, 1.0, 0.0, 0.8132), (0.0, 0.0, 1.0, -1.002), (0.0, 0.0, 0.0, 1.0)))
ob_cube_007.location = (0.0, -0.8132, 1.002)
ob_cube_007.lineart.crease_threshold = 0.0
_vg = ob_cube_007.vertex_groups.new(name='Bone')
for _i, _w in zip([0, 1, 2, 3, 12, 13, 18, 19, 20, 21, 22, 23, 30, 31], [0.9596, 0.9646, 1.009, 1.002, 0.9491, 0.9463, 0.254, 0.2504, 0.08415, 0.08431, 0.0282, 0.02864, 0.2276, 0.2293]): _vg.add([_i], _w, 'REPLACE')
_vg = ob_cube_007.vertex_groups.new(name='Bone.001')
for _i, _w in zip([0, 1, 4, 5, 6, 7, 12, 13, 14, 15, 18, 19, 20, 21, 22, 23, 24, 25, 26, 27, 28, 29, 30, 31], [0.03076, 0.02077, 0.9914, 0.9914, 0.9918, 0.9918, 0.05049, 0.05321, 0.9924, 0.9924, 0.6031, 0.6072, 0.5812, 0.5819, 0.3908, 0.4124, 0.9778, 0.9779, 0.9777, 0.9747, 0.9785, 0.9795, 0.6085, 0.606]): _vg.add([_i], _w, 'REPLACE')
_vg = ob_cube_007.vertex_groups.new(name='Bone.002')
for _i, _w in zip([8, 9, 10, 11, 16, 17, 18, 19, 20, 21, 22, 23, 30, 31], [0.9847, 0.9846, 0.9861, 0.9854, 0.9866, 0.9848, 0.1429, 0.1424, 0.3347, 0.3338, 0.5701, 0.5483, 0.1639, 0.1647]): _vg.add([_i], _w, 'REPLACE')
_m = ob_cube_007.modifiers.new('Armature', 'ARMATURE')
_m.object = ob_armature_001
ob_cube_020.parent = ob_empty
ob_cube_020.location = (-7.147, 1.49e-08, 1.902)
ob_cube_020.scale = (0.6799, 0.6799, 0.6799)
ob_cube_020.lineart.crease_threshold = 0.0
ob_cube_019.parent = ob_empty
ob_cube_019.location = (-7.079, 0.0, 0.0)
ob_cube_019.lineart.crease_threshold = 0.0
ob_cube_008.parent = ob_empty
ob_cube_008.location = (6.3, 0.0, 0.0)
ob_cube_008.lineart.crease_threshold = 0.0
ob_cube_005.parent = ob_empty
ob_cube_005.location = (0.0, 0.0, 0.0)
ob_cube_005.scale = (7.301, 0.7606, 0.7606)
ob_cube_005.lineart.crease_threshold = 0.0
ob_camera.parent = ob_empty
ob_camera.location = (-15.49, -16.42, 9.536)
ob_camera.rotation_euler = (-1.976, 3.142, 2.388)
ob_camera.lock_rotations_4d = False
ob_camera.empty_display_type = 'ARROWS'
ob_camera.color = (0.0, 0.0, 0.0, 0.0)
ob_camera.display_type = 'WIRE'
ob_camera.lineart.crease_threshold = 0.0
ob_empty.location = (0.0, 0.0, 0.0)
ob_empty.rotation_euler = (0.0, 0.0, -1.571)
ob_empty.empty_display_type = 'SPHERE'
ob_empty.empty_display_size = 6.624
ob_empty.empty_image_offset = (0.0, 0.0)
ob_empty.lineart.crease_threshold = 0.0
ob_armature.parent = ob_empty
ob_armature.location = (7.301, 0.0, 0.0)
ob_armature.rotation_euler = (0.0, 1.571, 0.0)
ob_armature.lineart.crease_threshold = 0.0

# ---- collection membership
col_collection_1.objects.link(ob_cube_009)
col_collection_1.objects.link(ob_cube_017)
col_collection_1.objects.link(ob_cube_016)
col_collection_1.objects.link(ob_cube_015)
col_collection_1.objects.link(ob_cube_021)
col_collection_1.objects.link(ob_armature_002)
col_collection_1.objects.link(ob_cube_006)
col_collection_1.objects.link(ob_armature_001)
col_collection_1.objects.link(ob_cube_007)
col_collection_1.objects.link(ob_cube_020)
col_collection_1.objects.link(ob_cube_019)
col_collection_1.objects.link(ob_cube_008)
col_collection_1.objects.link(ob_cube_005)
col_collection_1.objects.link(ob_camera)
col_collection_2.objects.link(ob_empty)
col_collection_2.objects.link(ob_armature)

# ---- scene / render settings (as saved in the file)
scene.camera = ob_camera
scene.frame_start = 1; scene.frame_end = 113; scene.frame_set(1)
scene.render.engine = 'BLENDER_EEVEE_NEXT'
scene.render.image_settings.compression = 90
scene.render.resolution_percentage = 50
scene.render.dither_intensity = 0.0
scene.cycles.use_denoising = False
scene.cycles.samples = 10
scene.cycles.sampling_pattern = 'TABULATED_SOBOL'
scene.cycles.light_sampling_threshold = 0.0
scene.cycles.use_adaptive_sampling = False
scene.cycles.use_light_tree = False
scene.cycles.blur_glossy = 0.0
scene.cycles.volume_bounces = 1
scene.cycles.pixel_filter_type = 'GAUSSIAN'
scene.cycles.sample_clamp_indirect = 0.0
scene.view_settings.view_transform = 'Standard'
bpy.context.view_layer.update()

# ---- added for rendering (the .blend has no usable light): sun
light_auto_sun = bpy.data.lights.new('AutoSun', 'SUN')
light_auto_sun.energy = 3.0
light_auto_sun.angle = 0.0523599
ob_auto_sun = bpy.data.objects.new('AutoSun', light_auto_sun)
scene.collection.objects.link(ob_auto_sun)
ob_auto_sun.rotation_euler = (0.872665, 0.174533, 0.523599)
bpy.context.view_layer.update()
